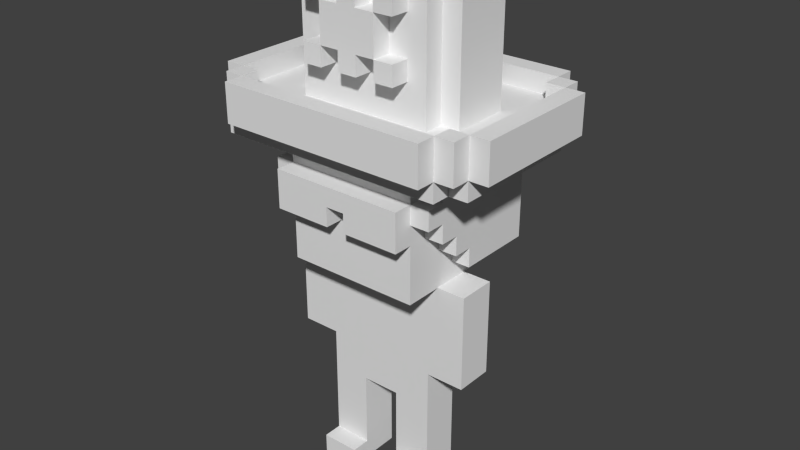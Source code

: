 # Source: Omino.blend  (saved by Blender 2.75.0; exported with 4.5.12 LTS)
import bpy
from mathutils import Matrix  # noqa: F401  (used for matrix-valued properties, if any)

bpy.ops.wm.read_factory_settings(use_empty=True)
scene = bpy.context.scene
scene.name = 'Scene'

# ---- collections
col_collection_1 = bpy.data.collections.new('Collection 1'); scene.collection.children.link(col_collection_1)

# ---- materials (node trees are filled in below, after node groups)
mat_palette = bpy.data.materials.new('palette')
mat_palette.alpha_threshold = 0.0
mat_palette.use_transparent_shadow = False
mat_palette.roughness = 0.5

# ---- material node trees

# ---- world
world_world = bpy.data.worlds.new('World'); scene.world = world_world
world_world.color = (0.05088, 0.05088, 0.05088)
world_world.use_sun_shadow = False
world_world.sun_shadow_jitter_overblur = 0.0
world_world.cycles.sampling_method = 'MANUAL'
world_world.cycles.sample_map_resolution = 256

# ---- meshes
me_police = bpy.data.meshes.new('police')
me_police.from_pydata([(-7.5, 21.0, 3.0), (-7.5, 19.0, -4.0), (-7.5, 19.0, 3.0), (-7.5, 21.0, -4.0), (-5.0, 10.0, 1.0), (-5.0, 7.0, -1.0), (-5.0, 7.0, 1.0), (-5.0, 10.0, -1.0), (-5.0, 12.0, 1.0), (-5.0, 12.0, -1.0), (-6.5, 19.0, 3.0), (-6.5, 18.0, -4.0), (-6.5, 18.0, 4.0), (-6.5, 19.0, -4.0), (-6.5, 21.0, 4.0), (-6.5, 21.0, 3.0), (-6.5, 21.0, -4.0), (-6.5, 19.0, -5.0), (-6.5, 21.0, -5.0), (-5.5, 19.0, -4.0), (-5.5, 18.0, -5.0), (-5.5, 18.0, -4.0), (-5.5, 19.0, -5.0), (-5.5, 21.0, 5.0), (-5.5, 19.0, 4.0), (-5.5, 19.0, 5.0), (-5.5, 21.0, 4.0), (-5.5, 21.0, -5.0), (-5.5, 19.0, -6.0), (-5.5, 21.0, -6.0), (-4.5, 14.0, 1.907e-06), (-4.5, 13.0, -4.0), (-4.5, 13.0, 1.907e-06), (-4.5, 15.0, 1.0), (-4.5, 14.0, 1.0), (-4.5, 16.0, 2.0), (-4.5, 15.0, 2.0), (-4.5, 17.0, 3.0), (-4.5, 16.0, 3.0), (-4.5, 17.0, 2.0), (-4.5, 18.0, 2.0), (-4.5, 18.0, -4.0), (-4.5, 27.0, 1.0), (-4.5, 20.0, -2.0), (-4.5, 20.0, 1.0), (-4.5, 27.0, -2.0), (-3.0, 1.0, 2.0), (-3.0, -1.462e-06, -1.0), (-3.0, -1.462e-06, 2.0), (-3.0, 1.0, 1.0), (-3.0, 1.0, -1.0), (-3.0, 5.0, 1.0), (-3.0, 5.0, -1.0), (-3.5, 13.0, 1.907e-06), (-3.5, 12.0, -3.0), (-3.5, 12.0, 3.0), (-3.5, 13.0, -3.0), (-3.5, 14.0, 1.0), (-3.5, 14.0, 1.907e-06), (-3.5, 15.0, 3.0), (-3.5, 15.0, 2.0), (-3.5, 15.0, 1.0), (-3.5, 16.0, 3.0), (-3.5, 15.0, 4.0), (-3.5, 16.0, 2.0), (-3.5, 17.0, 4.0), (-3.5, 17.0, 3.0), (-3.5, 18.0, 3.0), (-3.5, 17.0, 2.0), (-3.5, 18.0, 2.0), (-3.5, 27.0, 2.0), (-3.5, 20.0, 1.0), (-3.5, 20.0, 2.0), (-3.5, 27.0, 1.0), (-3.5, 27.0, -2.0), (-3.5, 20.0, -3.0), (-3.5, 20.0, -2.0), (-3.5, 27.0, -3.0), (-3.0, 12.0, 1.0), (-3.0, 5.0, -1.0), (-3.0, 5.0, 1.0), (-3.0, 12.0, -1.0), (-2.5, 23.0, 3.0), (-2.5, 22.0, 2.0), (-2.5, 22.0, 3.0), (-2.5, 23.0, 2.0), (-2.5, 26.0, 3.0), (-2.5, 25.0, 2.0), (-2.5, 25.0, 3.0), (-2.5, 26.0, 2.0), (-1.5, 25.0, 3.0), (-1.5, 23.0, 2.0), (-1.5, 23.0, 3.0), (-1.5, 25.0, 2.0), (-0.5, 23.0, 3.0), (-0.5, 22.0, 2.0), (-0.5, 22.0, 3.0), (-0.5, 23.0, 2.0), (-0.5, 26.0, 3.0), (-0.5, 25.0, 2.0), (-0.5, 25.0, 3.0), (-0.5, 26.0, 2.0), (0.5, 16.0, 4.0), (0.5, 15.0, 3.0), (0.5, 15.0, 4.0), (0.5, 16.0, 3.0), (1.0, 1.0, 2.0), (1.0, -1.939e-06, -1.0), (1.0, -1.939e-06, 2.0), (1.0, 1.0, 1.0), (1.0, 1.0, -1.0), (1.0, 5.0, 1.0), (1.0, 5.0, -1.0), (1.5, 23.0, 3.0), (1.5, 22.0, 2.0), (1.5, 22.0, 3.0), (1.5, 23.0, 2.0), (1.5, 26.0, 3.0), (1.5, 25.0, 2.0), (1.5, 25.0, 3.0), (1.5, 26.0, 2.0), (3.0, 10.0, 1.0), (3.0, 7.0, -1.0), (3.0, 7.0, 1.0), (3.0, 10.0, -1.0), (3.0, 12.0, 1.0), (3.0, 12.0, -1.0), (5.5, 21.0, 4.0), (5.5, 20.0, 3.0), (5.5, 20.0, 4.0), (5.5, 21.0, 3.0), (5.5, 21.0, -4.0), (5.5, 20.0, -5.0), (5.5, 20.0, -4.0), (5.5, 21.0, -5.0), (6.5, 21.0, 3.0), (6.5, 20.0, -4.0), (6.5, 20.0, 3.0), (6.5, 21.0, -4.0), (-6.5, 20.0, 3.0), (-6.5, 20.0, -4.0), (-6.5, 21.0, 3.0), (-6.5, 21.0, -4.0), (-5.5, 20.0, 4.0), (-5.5, 20.0, 3.0), (-5.5, 21.0, 4.0), (-5.5, 21.0, 3.0), (-5.5, 20.0, -4.0), (-5.5, 20.0, -5.0), (-5.5, 21.0, -4.0), (-5.5, 21.0, -5.0), (-3.0, 7.0, 1.0), (-3.0, 7.0, -1.0), (-3.0, 10.0, 1.0), (-3.0, 10.0, -1.0), (-3.0, 12.0, 1.0), (-3.0, 12.0, -1.0), (-1.0, -1.462e-06, 2.0), (-1.0, -1.462e-06, -1.0), (-1.0, 1.0, 2.0), (-1.0, 1.0, 1.0), (-1.0, 1.0, -1.0), (-1.0, 5.0, 1.0), (-1.0, 5.0, -1.0), (-1.5, 22.0, 3.0), (-1.5, 22.0, 2.0), (-1.5, 23.0, 3.0), (-1.5, 23.0, 2.0), (-1.5, 25.0, 3.0), (-1.5, 25.0, 2.0), (-1.5, 26.0, 3.0), (-1.5, 26.0, 2.0), (-0.5, 15.0, 4.0), (-0.5, 15.0, 3.0), (-0.5, 16.0, 4.0), (-0.5, 16.0, 3.0), (0.5, 22.0, 3.0), (0.5, 22.0, 2.0), (0.5, 23.0, 3.0), (0.5, 23.0, 2.0), (0.5, 25.0, 3.0), (0.5, 25.0, 2.0), (0.5, 26.0, 3.0), (0.5, 26.0, 2.0), (1.5, 23.0, 3.0), (1.5, 23.0, 2.0), (1.5, 25.0, 3.0), (1.5, 25.0, 2.0), (2.5, 22.0, 3.0), (2.5, 22.0, 2.0), (2.5, 23.0, 3.0), (2.5, 23.0, 2.0), (2.5, 25.0, 3.0), (2.5, 25.0, 2.0), (2.5, 26.0, 3.0), (2.5, 26.0, 2.0), (3.0, -1.939e-06, 2.0), (3.0, -1.939e-06, -1.0), (3.0, 1.0, 2.0), (3.0, 1.0, 1.0), (3.0, 1.0, -1.0), (3.0, 5.0, 1.0), (3.0, 5.0, -1.0), (3.0, 5.0, 1.0), (3.0, 5.0, -1.0), (3.0, 12.0, 1.0), (3.0, 12.0, -1.0), (3.5, 12.0, 3.0), (3.5, 12.0, -3.0), (3.5, 13.0, 1.907e-06), (3.5, 13.0, -3.0), (3.5, 14.0, 1.0), (3.5, 14.0, 1.907e-06), (3.5, 15.0, 3.0), (3.5, 15.0, 2.0), (3.5, 15.0, 1.0), (3.5, 15.0, 4.0), (3.5, 16.0, 3.0), (3.5, 16.0, 2.0), (3.5, 17.0, 4.0), (3.5, 17.0, 3.0), (3.5, 17.0, 2.0), (3.5, 18.0, 3.0), (3.5, 18.0, 2.0), (3.5, 20.0, 2.0), (3.5, 20.0, 1.0), (3.5, 27.0, 2.0), (3.5, 27.0, 1.0), (3.5, 20.0, -2.0), (3.5, 20.0, -3.0), (3.5, 27.0, -2.0), (3.5, 27.0, -3.0), (4.5, 13.0, 1.907e-06), (4.5, 13.0, -4.0), (4.5, 14.0, 1.907e-06), (4.5, 14.0, 1.0), (4.5, 15.0, 1.0), (4.5, 15.0, 2.0), (4.5, 16.0, 2.0), (4.5, 16.0, 3.0), (4.5, 17.0, 3.0), (4.5, 17.0, 2.0), (4.5, 18.0, 2.0), (4.5, 18.0, -4.0), (4.5, 20.0, 1.0), (4.5, 20.0, -2.0), (4.5, 27.0, 1.0), (4.5, 27.0, -2.0), (5.5, 18.0, 4.0), (5.5, 18.0, 3.0), (5.5, 19.0, 4.0), (5.5, 19.0, 3.0), (5.5, 18.0, -4.0), (5.5, 18.0, -5.0), (5.5, 19.0, -4.0), (5.5, 19.0, -5.0), (5.5, 19.0, 5.0), (5.5, 21.0, 5.0), (5.5, 21.0, 4.0), (5.5, 19.0, -6.0), (5.5, 21.0, -5.0), (5.5, 21.0, -6.0), (5.0, 7.0, 1.0), (5.0, 7.0, -1.0), (5.0, 10.0, 1.0), (5.0, 10.0, -1.0), (5.0, 12.0, 1.0), (5.0, 12.0, -1.0), (6.5, 18.0, 3.0), (6.5, 18.0, -4.0), (6.5, 19.0, 3.0), (6.5, 19.0, -4.0), (6.5, 19.0, 4.0), (6.5, 21.0, 4.0), (6.5, 21.0, 3.0), (6.5, 19.0, -5.0), (6.5, 21.0, -4.0), (6.5, 21.0, -5.0), (7.5, 19.0, 3.0), (7.5, 19.0, -4.0), (7.5, 21.0, 3.0), (7.5, 21.0, -4.0), (5.5, 19.0, 5.0), (-5.5, 21.0, 5.0), (-5.5, 19.0, 5.0), (5.5, 21.0, 5.0), (-5.5, 19.0, 4.0), (-6.5, 21.0, 4.0), (-6.5, 18.0, 4.0), (-5.5, 21.0, 4.0), (-0.5, 15.0, 4.0), (-3.5, 17.0, 4.0), (-3.5, 15.0, 4.0), (-0.5, 16.0, 4.0), (0.5, 16.0, 4.0), (3.5, 15.0, 4.0), (0.5, 15.0, 4.0), (3.5, 17.0, 4.0), (5.5, 18.0, 4.0), (5.5, 19.0, 4.0), (6.5, 19.0, 4.0), (5.5, 21.0, 4.0), (6.5, 21.0, 4.0), (-6.5, 19.0, 3.0), (-7.5, 21.0, 3.0), (-7.5, 19.0, 3.0), (-6.5, 21.0, 3.0), (-3.5, 16.0, 3.0), (-4.5, 17.0, 3.0), (-4.5, 16.0, 3.0), (-3.5, 17.0, 3.0), (-1.5, 13.0, 3.0), (-3.5, 15.0, 3.0), (-3.5, 12.0, 3.0), (-1.5, 14.0, 3.0), (-1.5, 22.0, 3.0), (-2.5, 23.0, 3.0), (-2.5, 22.0, 3.0), (-1.5, 23.0, 3.0), (-1.5, 25.0, 3.0), (-2.5, 26.0, 3.0), (-2.5, 25.0, 3.0), (-1.5, 26.0, 3.0), (-0.5, 15.0, 3.0), (-0.5, 23.0, 3.0), (-0.5, 25.0, 3.0), (0.5, 15.0, 3.0), (-0.5, 16.0, 3.0), (0.5, 16.0, 3.0), (0.5, 22.0, 3.0), (-0.5, 26.0, 3.0), (-0.5, 22.0, 3.0), (0.5, 23.0, 3.0), (0.5, 25.0, 3.0), (0.5, 26.0, 3.0), (1.5, 13.0, 3.0), (1.5, 14.0, 3.0), (1.5, 23.0, 3.0), (1.5, 25.0, 3.0), (2.5, 22.0, 3.0), (1.5, 22.0, 3.0), (2.5, 23.0, 3.0), (2.5, 25.0, 3.0), (1.5, 26.0, 3.0), (2.5, 26.0, 3.0), (3.5, 12.0, 3.0), (3.5, 15.0, 3.0), (3.5, 17.0, 3.0), (-3.5, 18.0, 3.0), (3.5, 18.0, 3.0), (4.5, 16.0, 3.0), (3.5, 16.0, 3.0), (4.5, 17.0, 3.0), (6.5, 18.0, 3.0), (5.5, 19.0, 3.0), (5.5, 18.0, 3.0), (6.5, 19.0, 3.0), (7.5, 19.0, 3.0), (6.5, 21.0, 3.0), (7.5, 21.0, 3.0), (-3.5, 15.0, 2.0), (-4.5, 16.0, 2.0), (-4.5, 15.0, 2.0), (-3.5, 16.0, 2.0), (-3.5, 17.0, 2.0), (-4.5, 18.0, 2.0), (-4.5, 17.0, 2.0), (-3.5, 18.0, 2.0), (-2.5, 22.0, 2.0), (-3.5, 27.0, 2.0), (-3.5, 20.0, 2.0), (-2.5, 23.0, 2.0), (-2.5, 25.0, 2.0), (-2.5, 26.0, 2.0), (-1.0, -1.462e-06, 2.0), (-3.0, 1.0, 2.0), (-3.0, -1.462e-06, 2.0), (-1.0, 1.0, 2.0), (-1.5, 22.0, 2.0), (-1.5, 23.0, 2.0), (-1.5, 25.0, 2.0), (-1.5, 26.0, 2.0), (-0.5, 22.0, 2.0), (-0.5, 23.0, 2.0), (-0.5, 25.0, 2.0), (-0.5, 26.0, 2.0), (0.5, 22.0, 2.0), (0.5, 26.0, 2.0), (1.5, 22.0, 2.0), (0.5, 23.0, 2.0), (1.5, 23.0, 2.0), (1.5, 25.0, 2.0), (0.5, 25.0, 2.0), (1.5, 26.0, 2.0), (2.5, 22.0, 2.0), (2.5, 23.0, 2.0), (2.5, 25.0, 2.0), (2.5, 26.0, 2.0), (3.0, -1.939e-06, 2.0), (1.0, 1.0, 2.0), (1.0, -1.939e-06, 2.0), (3.0, 1.0, 2.0), (3.5, 20.0, 2.0), (3.5, 27.0, 2.0), (4.5, 15.0, 2.0), (3.5, 16.0, 2.0), (3.5, 15.0, 2.0), (4.5, 16.0, 2.0), (4.5, 17.0, 2.0), (3.5, 18.0, 2.0), (3.5, 17.0, 2.0), (4.5, 18.0, 2.0), (-3.0, 7.0, 1.0), (-5.0, 10.0, 1.0), (-5.0, 7.0, 1.0), (-3.0, 10.0, 1.0), (-5.0, 12.0, 1.0), (-3.0, 12.0, 1.0), (-3.5, 14.0, 1.0), (-4.5, 15.0, 1.0), (-4.5, 14.0, 1.0), (-3.5, 15.0, 1.0), (-3.5, 20.0, 1.0), (-4.5, 27.0, 1.0), (-4.5, 20.0, 1.0), (-3.5, 27.0, 1.0), (-1.0, 1.0, 1.0), (-3.0, 5.0, 1.0), (-3.0, 1.0, 1.0), (-1.0, 5.0, 1.0), (-2.0, 9.0, 1.0), (-3.0, 12.0, 1.0), (-3.0, 5.0, 1.0), (-2.0, 11.0, 1.0), (2.861e-06, 9.0, 1.0), (2.861e-06, 11.0, 1.0), (3.0, 1.0, 1.0), (1.0, 5.0, 1.0), (1.0, 1.0, 1.0), (3.0, 5.0, 1.0), (3.0, 5.0, 1.0), (3.0, 12.0, 1.0), (4.5, 14.0, 1.0), (3.5, 15.0, 1.0), (3.5, 14.0, 1.0), (4.5, 15.0, 1.0), (4.5, 20.0, 1.0), (3.5, 27.0, 1.0), (3.5, 20.0, 1.0), (4.5, 27.0, 1.0), (5.0, 7.0, 1.0), (3.0, 10.0, 1.0), (3.0, 7.0, 1.0), (5.0, 10.0, 1.0), (3.0, 12.0, 1.0), (5.0, 12.0, 1.0), (-3.5, 13.0, 1.907e-06), (-4.5, 14.0, 1.907e-06), (-4.5, 13.0, 1.907e-06), (-3.5, 14.0, 1.907e-06), (4.5, 13.0, 1.907e-06), (3.5, 14.0, 1.907e-06), (3.5, 13.0, 1.907e-06), (4.5, 14.0, 1.907e-06), (-5.5, 20.0, -4.0), (-6.5, 21.0, -4.0), (-6.5, 20.0, -4.0), (-5.5, 21.0, -4.0), (6.5, 20.0, -4.0), (5.5, 21.0, -4.0), (5.5, 20.0, -4.0), (6.5, 21.0, -4.0), (5.5, 20.0, -5.0), (-5.5, 21.0, -5.0), (-5.5, 20.0, -5.0), (5.5, 21.0, -5.0), (-5.5, 20.0, 4.0), (-5.5, 21.0, 4.0), (5.5, 20.0, 4.0), (5.5, 21.0, 4.0), (-6.5, 20.0, 3.0), (-6.5, 21.0, 3.0), (-5.5, 20.0, 3.0), (-5.5, 21.0, 3.0), (5.5, 20.0, 3.0), (5.5, 21.0, 3.0), (6.5, 20.0, 3.0), (6.5, 21.0, 3.0), (-5.0, 7.0, -1.0), (-5.0, 10.0, -1.0), (-3.0, 7.0, -1.0), (-5.0, 12.0, -1.0), (-3.0, 10.0, -1.0), (-3.0, 12.0, -1.0), (-3.0, -1.462e-06, -1.0), (-3.0, 1.0, -1.0), (-1.0, -1.462e-06, -1.0), (-3.0, 5.0, -1.0), (-1.0, 1.0, -1.0), (-1.0, 5.0, -1.0), (1.0, -1.939e-06, -1.0), (1.0, 1.0, -1.0), (3.0, -1.939e-06, -1.0), (1.0, 5.0, -1.0), (3.0, 1.0, -1.0), (3.0, 5.0, -1.0), (-3.0, 5.0, -1.0), (-3.0, 12.0, -1.0), (3.0, 5.0, -1.0), (3.0, 12.0, -1.0), (3.0, 7.0, -1.0), (3.0, 10.0, -1.0), (5.0, 7.0, -1.0), (3.0, 12.0, -1.0), (5.0, 10.0, -1.0), (5.0, 12.0, -1.0), (-4.5, 20.0, -2.0), (-4.5, 27.0, -2.0), (-3.5, 20.0, -2.0), (-3.5, 27.0, -2.0), (3.5, 20.0, -2.0), (3.5, 27.0, -2.0), (4.5, 20.0, -2.0), (4.5, 27.0, -2.0), (-3.5, 12.0, -3.0), (-3.5, 13.0, -3.0), (3.5, 12.0, -3.0), (3.5, 13.0, -3.0), (-3.5, 20.0, -3.0), (-3.5, 27.0, -3.0), (3.5, 20.0, -3.0), (3.5, 27.0, -3.0), (-7.5, 19.0, -4.0), (-7.5, 21.0, -4.0), (-6.5, 19.0, -4.0), (-6.5, 21.0, -4.0), (-6.5, 18.0, -4.0), (-5.5, 18.0, -4.0), (-5.5, 19.0, -4.0), (-4.5, 13.0, -4.0), (-4.5, 18.0, -4.0), (4.5, 13.0, -4.0), (4.5, 18.0, -4.0), (5.5, 18.0, -4.0), (5.5, 19.0, -4.0), (6.5, 18.0, -4.0), (6.5, 19.0, -4.0), (6.5, 21.0, -4.0), (7.5, 19.0, -4.0), (7.5, 21.0, -4.0), (-6.5, 19.0, -5.0), (-6.5, 21.0, -5.0), (-5.5, 19.0, -5.0), (-5.5, 21.0, -5.0), (-5.5, 18.0, -5.0), (5.5, 18.0, -5.0), (5.5, 19.0, -5.0), (5.5, 21.0, -5.0), (6.5, 19.0, -5.0), (6.5, 21.0, -5.0), (-5.5, 19.0, -6.0), (-5.5, 21.0, -6.0), (5.5, 19.0, -6.0), (5.5, 21.0, -6.0), (-3.0, -1.462e-06, -1.0), (-1.0, -1.462e-06, 2.0), (-3.0, -1.462e-06, 2.0), (-1.0, -1.462e-06, -1.0), (1.0, -1.939e-06, -1.0), (3.0, -1.939e-06, 2.0), (1.0, -1.939e-06, 2.0), (3.0, -1.939e-06, -1.0), (-3.0, 5.0, -1.0), (3.0, 5.0, 1.0), (-3.0, 5.0, 1.0), (3.0, 5.0, -1.0), (-5.0, 7.0, -1.0), (-3.0, 7.0, 1.0), (-5.0, 7.0, 1.0), (-3.0, 7.0, -1.0), (3.0, 7.0, -1.0), (5.0, 7.0, 1.0), (3.0, 7.0, 1.0), (5.0, 7.0, -1.0), (-3.5, 12.0, -3.0), (3.5, 12.0, 3.0), (-3.5, 12.0, 3.0), (3.5, 12.0, -3.0), (-3.5, 13.0, -3.0), (-3.5, 13.0, 1.907e-06), (-4.5, 13.0, 1.907e-06), (3.5, 13.0, -3.0), (4.5, 13.0, 1.907e-06), (3.5, 13.0, 1.907e-06), (-4.5, 13.0, -4.0), (4.5, 13.0, -4.0), (-4.5, 14.0, 1.907e-06), (-3.5, 14.0, 1.0), (-4.5, 14.0, 1.0), (-3.5, 14.0, 1.907e-06), (3.5, 14.0, 1.907e-06), (4.5, 14.0, 1.0), (3.5, 14.0, 1.0), (4.5, 14.0, 1.907e-06), (-3.5, 15.0, 3.0), (-0.5, 15.0, 4.0), (-3.5, 15.0, 4.0), (-0.5, 15.0, 3.0), (0.5, 15.0, 3.0), (3.5, 15.0, 4.0), (0.5, 15.0, 4.0), (3.5, 15.0, 3.0), (-4.5, 15.0, 1.0), (-3.5, 15.0, 2.0), (-4.5, 15.0, 2.0), (-3.5, 15.0, 1.0), (3.5, 15.0, 1.0), (4.5, 15.0, 2.0), (3.5, 15.0, 2.0), (4.5, 15.0, 1.0), (-0.5, 16.0, 3.0), (0.5, 16.0, 4.0), (-0.5, 16.0, 4.0), (0.5, 16.0, 3.0), (-4.5, 16.0, 2.0), (-3.5, 16.0, 3.0), (-4.5, 16.0, 3.0), (-3.5, 16.0, 2.0), (3.5, 16.0, 2.0), (4.5, 16.0, 3.0), (3.5, 16.0, 3.0), (4.5, 16.0, 2.0), (-5.5, 18.0, 3.0), (5.5, 18.0, 4.0), (-6.5, 18.0, 4.0), (-3.5, 18.0, 3.0), (3.5, 18.0, 3.0), (5.5, 18.0, 3.0), (-4.5, 18.0, 2.0), (-3.5, 18.0, 2.0), (3.5, 18.0, 2.0), (4.5, 18.0, 2.0), (-6.5, 18.0, -4.0), (-5.5, 18.0, -4.0), (-4.5, 18.0, -4.0), (4.5, 18.0, -4.0), (5.5, 18.0, -4.0), (6.5, 18.0, 3.0), (6.5, 18.0, -4.0), (-5.5, 18.0, -5.0), (5.5, 18.0, -5.0), (-5.5, 19.0, 4.0), (5.5, 19.0, 5.0), (-5.5, 19.0, 5.0), (5.5, 19.0, 4.0), (5.5, 19.0, 3.0), (6.5, 19.0, 4.0), (6.5, 19.0, 3.0), (-7.5, 19.0, -4.0), (-6.5, 19.0, 3.0), (-7.5, 19.0, 3.0), (-6.5, 19.0, -4.0), (6.5, 19.0, -4.0), (7.5, 19.0, 3.0), (7.5, 19.0, -4.0), (-6.5, 19.0, -5.0), (-5.5, 19.0, -4.0), (-5.5, 19.0, -5.0), (5.5, 19.0, -5.0), (5.5, 19.0, -4.0), (6.5, 19.0, -5.0), (-5.5, 19.0, -6.0), (5.5, 19.0, -6.0), (-2.5, 22.0, 2.0), (-1.5, 22.0, 3.0), (-2.5, 22.0, 3.0), (-1.5, 22.0, 2.0), (-0.5, 22.0, 2.0), (0.5, 22.0, 3.0), (-0.5, 22.0, 3.0), (0.5, 22.0, 2.0), (1.5, 22.0, 2.0), (2.5, 22.0, 3.0), (1.5, 22.0, 3.0), (2.5, 22.0, 2.0), (-1.5, 23.0, 2.0), (-0.5, 23.0, 3.0), (-1.5, 23.0, 3.0), (-0.5, 23.0, 2.0), (0.5, 23.0, 2.0), (1.5, 23.0, 3.0), (0.5, 23.0, 3.0), (1.5, 23.0, 2.0), (-2.5, 25.0, 2.0), (-1.5, 25.0, 3.0), (-2.5, 25.0, 3.0), (-1.5, 25.0, 2.0), (1.5, 25.0, 2.0), (2.5, 25.0, 3.0), (1.5, 25.0, 3.0), (2.5, 25.0, 2.0), (-3.0, 1.0, 2.0), (-1.0, 1.0, 2.0), (-3.0, 1.0, 1.0), (-1.0, 1.0, 1.0), (1.0, 1.0, 2.0), (3.0, 1.0, 2.0), (1.0, 1.0, 1.0), (3.0, 1.0, 1.0), (-3.0, 5.0, 1.0), (-1.0, 5.0, 1.0), (-3.0, 5.0, -1.0), (-1.0, 5.0, -1.0), (1.0, 5.0, 1.0), (3.0, 5.0, 1.0), (1.0, 5.0, -1.0), (3.0, 5.0, -1.0), (-5.0, 12.0, 1.0), (-3.0, 12.0, 1.0), (-5.0, 12.0, -1.0), (-3.0, 12.0, -1.0), (-3.0, 12.0, 1.0), (3.0, 12.0, 1.0), (-3.0, 12.0, -1.0), (3.0, 12.0, -1.0), (3.0, 12.0, 1.0), (5.0, 12.0, 1.0), (3.0, 12.0, -1.0), (5.0, 12.0, -1.0), (-3.5, 17.0, 4.0), (3.5, 17.0, 4.0), (-3.5, 17.0, 3.0), (3.5, 17.0, 3.0), (-4.5, 17.0, 3.0), (-4.5, 17.0, 2.0), (-3.5, 17.0, 2.0), (4.5, 17.0, 3.0), (3.5, 17.0, 2.0), (4.5, 17.0, 2.0), (-5.5, 20.0, 4.0), (5.5, 20.0, 4.0), (-5.5, 20.0, 3.0), (5.5, 20.0, 3.0), (-6.5, 20.0, 3.0), (-3.5, 20.0, 2.0), (6.5, 20.0, 3.0), (3.5, 20.0, 2.0), (-4.5, 20.0, 1.0), (-3.5, 20.0, 1.0), (3.5, 20.0, 1.0), (4.5, 20.0, 1.0), (-4.5, 20.0, -2.0), (4.5, 20.0, -2.0), (-3.5, 20.0, -2.0), (-3.5, 20.0, -3.0), (3.5, 20.0, -2.0), (3.5, 20.0, -3.0), (-6.5, 20.0, -4.0), (-5.5, 20.0, -4.0), (5.5, 20.0, -4.0), (6.5, 20.0, -4.0), (-5.5, 20.0, -5.0), (5.5, 20.0, -5.0), (-5.5, 21.0, 5.0), (5.5, 21.0, 5.0), (-5.5, 21.0, 4.0), (5.5, 21.0, 4.0), (-6.5, 21.0, 4.0), (-6.5, 21.0, 3.0), (-5.5, 21.0, 3.0), (6.5, 21.0, 4.0), (5.5, 21.0, 3.0), (6.5, 21.0, 3.0), (-7.5, 21.0, 3.0), (-7.5, 21.0, -4.0), (-6.5, 21.0, -4.0), (7.5, 21.0, 3.0), (6.5, 21.0, -4.0), (7.5, 21.0, -4.0), (-5.5, 21.0, -4.0), (-6.5, 21.0, -5.0), (-5.5, 21.0, -5.0), (5.5, 21.0, -4.0), (5.5, 21.0, -5.0), (6.5, 21.0, -5.0), (-5.5, 21.0, -6.0), (5.5, 21.0, -6.0), (-2.5, 23.0, 3.0), (-1.5, 23.0, 3.0), (-2.5, 23.0, 2.0), (-1.5, 23.0, 2.0), (1.5, 23.0, 3.0), (2.5, 23.0, 3.0), (1.5, 23.0, 2.0), (2.5, 23.0, 2.0), (-1.5, 25.0, 3.0), (-0.5, 25.0, 3.0), (-1.5, 25.0, 2.0), (-0.5, 25.0, 2.0), (0.5, 25.0, 3.0), (1.5, 25.0, 3.0), (0.5, 25.0, 2.0), (1.5, 25.0, 2.0), (-2.5, 26.0, 3.0), (-1.5, 26.0, 3.0), (-2.5, 26.0, 2.0), (-1.5, 26.0, 2.0), (-0.5, 26.0, 3.0), (0.5, 26.0, 3.0), (-0.5, 26.0, 2.0), (0.5, 26.0, 2.0), (1.5, 26.0, 3.0), (2.5, 26.0, 3.0), (1.5, 26.0, 2.0), (2.5, 26.0, 2.0), (-3.5, 27.0, 2.0), (3.5, 27.0, 2.0), (-3.5, 27.0, 1.0), (3.5, 27.0, 1.0), (-4.5, 27.0, 1.0), (-4.5, 27.0, -2.0), (4.5, 27.0, 1.0), (-3.5, 27.0, -2.0), (3.5, 27.0, -2.0), (4.5, 27.0, -2.0), (-3.5, 27.0, -3.0), (3.5, 27.0, -3.0)], [], [(0, 1, 2), (3, 1, 0), (4, 5, 6), (7, 5, 4), (8, 7, 4), (9, 7, 8), (10, 11, 12), (13, 11, 10), (14, 10, 12), (15, 10, 14), (16, 17, 13), (18, 17, 16), (19, 20, 21), (22, 20, 19), (23, 24, 25), (26, 24, 23), (27, 28, 22), (29, 28, 27), (30, 31, 32), (33, 30, 34), (35, 33, 36), (37, 35, 38), (39, 33, 35), (39, 35, 37), (40, 33, 39), (41, 31, 30), (41, 33, 40), (41, 30, 33), (42, 43, 44), (45, 43, 42), (46, 47, 48), (49, 47, 46), (50, 47, 49), (51, 50, 49), (52, 50, 51), (53, 54, 55), (56, 54, 53), (57, 53, 55), (58, 53, 57), (59, 57, 55), (60, 57, 59), (61, 57, 60), (62, 59, 63), (62, 60, 59), (64, 60, 62), (65, 62, 63), (66, 62, 65), (67, 68, 66), (69, 68, 67), (70, 71, 72), (73, 71, 70), (74, 75, 76), (77, 75, 74), (78, 79, 80), (81, 79, 78), (82, 83, 84), (85, 83, 82), (86, 87, 88), (89, 87, 86), (90, 91, 92), (93, 91, 90), (94, 95, 96), (97, 95, 94), (98, 99, 100), (101, 99, 98), (102, 103, 104), (105, 103, 102), (106, 107, 108), (109, 107, 106), (110, 107, 109), (111, 110, 109), (112, 110, 111), (113, 114, 115), (116, 114, 113), (117, 118, 119), (120, 118, 117), (121, 122, 123), (124, 122, 121), (125, 124, 121), (126, 124, 125), (127, 128, 129), (130, 128, 127), (131, 132, 133), (134, 132, 131), (135, 136, 137), (138, 136, 135), (139, 140, 141), (141, 140, 142), (143, 144, 145), (145, 144, 146), (147, 148, 149), (149, 148, 150), (151, 152, 153), (153, 152, 154), (153, 154, 155), (155, 154, 156), (157, 158, 159), (159, 158, 160), (160, 158, 161), (160, 161, 162), (162, 161, 163), (164, 165, 166), (166, 165, 167), (168, 169, 170), (170, 169, 171), (172, 173, 174), (174, 173, 175), (176, 177, 178), (178, 177, 179), (180, 181, 182), (182, 181, 183), (184, 185, 186), (186, 185, 187), (188, 189, 190), (190, 189, 191), (192, 193, 194), (194, 193, 195), (196, 197, 198), (198, 197, 199), (199, 197, 200), (199, 200, 201), (201, 200, 202), (203, 204, 205), (205, 204, 206), (207, 208, 209), (209, 208, 210), (207, 209, 211), (211, 209, 212), (207, 211, 213), (213, 211, 214), (214, 211, 215), (216, 213, 217), (213, 214, 217), (217, 214, 218), (216, 217, 219), (219, 217, 220), (220, 221, 222), (222, 221, 223), (224, 225, 226), (226, 225, 227), (228, 229, 230), (230, 229, 231), (232, 233, 234), (235, 234, 236), (237, 236, 238), (239, 238, 240), (238, 236, 241), (240, 238, 241), (241, 236, 242), (234, 233, 243), (242, 236, 243), (236, 234, 243), (244, 245, 246), (246, 245, 247), (248, 249, 250), (250, 249, 251), (252, 253, 254), (254, 253, 255), (256, 250, 257), (257, 250, 258), (255, 259, 260), (260, 259, 261), (262, 263, 264), (264, 263, 265), (264, 265, 266), (266, 265, 267), (268, 269, 270), (270, 269, 271), (272, 270, 273), (273, 270, 274), (271, 275, 276), (276, 275, 277), (278, 279, 280), (280, 279, 281), (282, 283, 284), (285, 283, 282), (286, 287, 288), (289, 287, 286), (290, 291, 292), (293, 291, 290), (294, 291, 293), (295, 294, 296), (297, 291, 294), (297, 294, 295), (298, 286, 288), (299, 286, 298), (300, 301, 299), (302, 301, 300), (303, 304, 305), (306, 304, 303), (307, 308, 309), (310, 308, 307), (311, 312, 313), (314, 312, 311), (315, 316, 317), (318, 316, 315), (319, 320, 321), (322, 320, 319), (323, 312, 314), (324, 319, 318), (325, 319, 324), (326, 327, 323), (326, 323, 314), (328, 327, 326), (329, 330, 325), (329, 325, 324), (329, 324, 331), (332, 330, 329), (333, 330, 332), (334, 330, 333), (335, 311, 313), (335, 314, 311), (336, 326, 314), (336, 314, 335), (337, 333, 332), (338, 333, 337), (339, 337, 340), (341, 337, 339), (342, 343, 338), (344, 343, 342), (345, 335, 313), (345, 336, 335), (346, 326, 336), (346, 336, 345), (347, 348, 310), (349, 348, 347), (350, 347, 351), (352, 347, 350), (353, 354, 355), (356, 354, 353), (357, 358, 356), (359, 358, 357), (360, 361, 362), (363, 361, 360), (364, 365, 366), (367, 365, 364), (368, 369, 370), (371, 369, 368), (372, 369, 371), (373, 369, 372), (374, 375, 376), (377, 375, 374), (378, 368, 370), (379, 372, 371), (380, 372, 379), (381, 369, 373), (382, 378, 370), (382, 379, 378), (383, 379, 382), (384, 381, 380), (385, 369, 381), (385, 381, 384), (386, 382, 370), (387, 369, 385), (388, 389, 386), (388, 386, 370), (390, 389, 388), (391, 387, 392), (393, 369, 387), (393, 387, 391), (394, 388, 370), (395, 391, 390), (396, 391, 395), (397, 369, 393), (398, 399, 400), (401, 399, 398), (402, 397, 396), (402, 396, 395), (402, 394, 370), (402, 395, 394), (403, 369, 397), (403, 397, 402), (404, 405, 406), (407, 405, 404), (408, 409, 410), (411, 409, 408), (412, 413, 414), (415, 416, 413), (415, 413, 412), (417, 416, 415), (418, 419, 420), (421, 419, 418), (422, 423, 424), (425, 423, 422), (426, 427, 428), (429, 427, 426), (430, 431, 432), (433, 431, 430), (434, 430, 432), (434, 433, 430), (435, 431, 433), (435, 433, 434), (436, 437, 438), (439, 437, 436), (440, 434, 432), (440, 435, 434), (441, 431, 435), (441, 435, 440), (442, 443, 444), (445, 443, 442), (446, 447, 448), (449, 447, 446), (450, 451, 452), (453, 454, 451), (453, 451, 450), (455, 454, 453), (456, 457, 458), (459, 457, 456), (460, 461, 462), (463, 461, 460), (464, 465, 466), (467, 465, 464), (468, 469, 470), (471, 469, 468), (472, 473, 474), (475, 473, 472), (476, 477, 478), (478, 477, 479), (480, 481, 482), (482, 481, 483), (484, 485, 486), (486, 485, 487), (488, 489, 490), (489, 491, 492), (490, 489, 492), (492, 491, 493), (494, 495, 496), (495, 497, 498), (496, 495, 498), (498, 497, 499), (500, 501, 502), (501, 503, 504), (502, 501, 504), (504, 503, 505), (506, 507, 508), (508, 507, 509), (510, 511, 512), (511, 513, 514), (512, 511, 514), (514, 513, 515), (516, 517, 518), (518, 517, 519), (520, 521, 522), (522, 521, 523), (524, 525, 526), (526, 525, 527), (528, 529, 530), (530, 529, 531), (532, 533, 534), (534, 533, 535), (536, 534, 537), (537, 534, 538), (539, 540, 541), (541, 540, 542), (543, 544, 545), (545, 544, 546), (546, 547, 548), (548, 547, 549), (550, 551, 552), (552, 551, 553), (554, 552, 555), (555, 552, 556), (556, 557, 558), (558, 557, 559), (560, 561, 562), (562, 561, 563), (564, 565, 566), (567, 565, 564), (568, 569, 570), (571, 569, 568), (572, 573, 574), (575, 573, 572), (576, 577, 578), (579, 577, 576), (580, 581, 582), (583, 581, 580), (584, 585, 586), (587, 585, 584), (588, 589, 590), (591, 592, 593), (594, 588, 590), (594, 591, 588), (595, 592, 591), (595, 591, 594), (596, 597, 598), (599, 597, 596), (600, 601, 602), (603, 601, 600), (604, 605, 606), (607, 605, 604), (608, 609, 610), (611, 609, 608), (612, 613, 614), (615, 613, 612), (616, 617, 618), (619, 617, 616), (620, 621, 622), (623, 621, 620), (624, 625, 626), (627, 625, 624), (628, 629, 630), (631, 629, 628), (632, 633, 634), (635, 633, 632), (636, 633, 635), (637, 633, 636), (638, 635, 632), (639, 635, 638), (640, 637, 636), (641, 637, 640), (642, 632, 634), (643, 638, 632), (643, 632, 642), (644, 638, 643), (645, 637, 641), (646, 647, 637), (646, 637, 645), (648, 647, 646), (649, 644, 643), (649, 645, 644), (649, 646, 645), (650, 646, 649), (651, 652, 653), (654, 652, 651), (655, 656, 654), (657, 656, 655), (658, 659, 660), (661, 659, 658), (662, 663, 657), (664, 663, 662), (665, 666, 661), (667, 666, 665), (668, 662, 669), (670, 662, 668), (671, 668, 667), (672, 668, 671), (673, 674, 675), (676, 674, 673), (677, 678, 679), (680, 678, 677), (681, 682, 683), (684, 682, 681), (685, 686, 687), (688, 686, 685), (689, 690, 691), (692, 690, 689), (693, 694, 695), (696, 694, 693), (697, 698, 699), (700, 698, 697), (701, 702, 703), (703, 702, 704), (705, 706, 707), (707, 706, 708), (709, 710, 711), (711, 710, 712), (713, 714, 715), (715, 714, 716), (717, 718, 719), (719, 718, 720), (721, 722, 723), (723, 722, 724), (725, 726, 727), (727, 726, 728), (729, 730, 731), (731, 730, 732), (733, 731, 734), (734, 731, 735), (732, 736, 737), (737, 736, 738), (739, 740, 741), (741, 740, 742), (743, 741, 744), (742, 745, 744), (741, 742, 744), (744, 745, 746), (743, 744, 747), (747, 744, 748), (746, 745, 749), (749, 745, 750), (743, 747, 751), (750, 745, 752), (751, 753, 754), (755, 752, 756), (751, 754, 757), (754, 756, 757), (743, 751, 757), (757, 756, 758), (756, 752, 759), (758, 756, 759), (752, 745, 759), (759, 745, 760), (758, 759, 761), (761, 759, 762), (763, 764, 765), (765, 764, 766), (767, 765, 768), (768, 765, 769), (766, 770, 771), (771, 770, 772), (773, 768, 774), (774, 768, 775), (772, 776, 777), (777, 776, 778), (775, 779, 780), (780, 779, 781), (782, 777, 783), (783, 777, 784), (781, 783, 785), (785, 783, 786), (787, 788, 789), (789, 788, 790), (791, 792, 793), (793, 792, 794), (795, 796, 797), (797, 796, 798), (799, 800, 801), (801, 800, 802), (803, 804, 805), (805, 804, 806), (807, 808, 809), (809, 808, 810), (811, 812, 813), (813, 812, 814), (815, 816, 817), (817, 816, 818), (819, 817, 820), (818, 821, 820), (817, 818, 820), (820, 821, 822), (822, 821, 823), (823, 821, 824), (822, 823, 825), (825, 823, 826)])
me_police.polygons.foreach_set('use_smooth', [True] * 534)
_uv = me_police.uv_layers.new(name='UVMap')
_uv.uv.foreach_set('vector', [0.3965, 0.5, 0.3965, 0.5, 0.3965, 0.5, 0.3965, 0.5, 0.3965, 0.5, 0.3965, 0.5, 0.2285, 0.5, 0.2285, 0.5, 0.2285, 0.5, 0.2285, 0.5, 0.2285, 0.5, 0.2285, 0.5, 0.8379, 0.5, 0.8379, 0.5, 0.8379, 0.5, 0.8379, 0.5, 0.8379, 0.5, 0.8379, 0.5, 0.3965, 0.5, 0.3965, 0.5, 0.3965, 0.5, 0.3965, 0.5, 0.3965, 0.5, 0.3965, 0.5, 0.3965, 0.5, 0.3965, 0.5, 0.3965, 0.5, 0.3965, 0.5, 0.3965, 0.5, 0.3965, 0.5, 0.3965, 0.5, 0.3965, 0.5, 0.3965, 0.5, 0.3965, 0.5, 0.3965, 0.5, 0.3965, 0.5, 0.3965, 0.5, 0.3965, 0.5, 0.3965, 0.5, 0.3965, 0.5, 0.3965, 0.5, 0.3965, 0.5, 0.3965, 0.5, 0.3965, 0.5, 0.3965, 0.5, 0.3965, 0.5, 0.3965, 0.5, 0.3965, 0.5, 0.3965, 0.5, 0.3965, 0.5, 0.3965, 0.5, 0.3965, 0.5, 0.3965, 0.5, 0.3965, 0.5, 0.7012, 0.5, 0.7012, 0.5, 0.7012, 0.5, 0.7012, 0.5, 0.7012, 0.5, 0.7012, 0.5, 0.7012, 0.5, 0.7012, 0.5, 0.7012, 0.5, 0.877, 0.5, 0.877, 0.5, 0.877, 0.5, 0.7012, 0.5, 0.7012, 0.5, 0.7012, 0.5, 0.877, 0.5, 0.877, 0.5, 0.877, 0.5, 0.7012, 0.5, 0.7012, 0.5, 0.7012, 0.5, 0.7012, 0.5, 0.7012, 0.5, 0.7012, 0.5, 0.7012, 0.5, 0.7012, 0.5, 0.7012, 0.5, 0.7012, 0.5, 0.7012, 0.5, 0.7012, 0.5, 0.3965, 0.5, 0.3965, 0.5, 0.3965, 0.5, 0.3965, 0.5, 0.3965, 0.5, 0.3965, 0.5, 0.873, 0.5, 0.873, 0.5, 0.873, 0.5, 0.873, 0.5, 0.873, 0.5, 0.873, 0.5, 0.873, 0.5, 0.873, 0.5, 0.873, 0.5, 0.7793, 0.5, 0.7793, 0.5, 0.7793, 0.5, 0.7793, 0.5, 0.7793, 0.5, 0.7793, 0.5, 0.2285, 0.5, 0.2285, 0.5, 0.2285, 0.5, 0.2285, 0.5, 0.2285, 0.5, 0.2285, 0.5, 0.2285, 0.5, 0.2285, 0.5, 0.2285, 0.5, 0.2285, 0.5, 0.2285, 0.5, 0.2285, 0.5, 0.2285, 0.5, 0.2285, 0.5, 0.2285, 0.5, 0.2285, 0.5, 0.2285, 0.5, 0.2285, 0.5, 0.2285, 0.5, 0.2285, 0.5, 0.2285, 0.5, 0.877, 0.5, 0.877, 0.5, 0.877, 0.5, 0.2285, 0.5, 0.2285, 0.5, 0.2285, 0.5, 0.2285, 0.5, 0.2285, 0.5, 0.2285, 0.5, 0.877, 0.5, 0.877, 0.5, 0.877, 0.5, 0.877, 0.5, 0.877, 0.5, 0.877, 0.5, 0.2285, 0.5, 0.2285, 0.5, 0.2285, 0.5, 0.2285, 0.5, 0.2285, 0.5, 0.2285, 0.5, 0.3965, 0.5, 0.3965, 0.5, 0.3965, 0.5, 0.3965, 0.5, 0.3965, 0.5, 0.3965, 0.5, 0.3965, 0.5, 0.3965, 0.5, 0.3965, 0.5, 0.3965, 0.5, 0.3965, 0.5, 0.3965, 0.5, 0.8379, 0.5, 0.8379, 0.5, 0.8379, 0.5, 0.8379, 0.5, 0.8379, 0.5, 0.8379, 0.5, 0.9824, 0.5, 0.9824, 0.5, 0.9824, 0.5, 0.9824, 0.5, 0.9824, 0.5, 0.9824, 0.5, 0.9824, 0.5, 0.9824, 0.5, 0.9824, 0.5, 0.9824, 0.5, 0.9824, 0.5, 0.9824, 0.5, 0.9824, 0.5, 0.9824, 0.5, 0.9824, 0.5, 0.9824, 0.5, 0.9824, 0.5, 0.9824, 0.5, 0.9824, 0.5, 0.9824, 0.5, 0.9824, 0.5, 0.9824, 0.5, 0.9824, 0.5, 0.9824, 0.5, 0.9824, 0.5, 0.9824, 0.5, 0.9824, 0.5, 0.9824, 0.5, 0.9824, 0.5, 0.9824, 0.5, 0.877, 0.5, 0.877, 0.5, 0.877, 0.5, 0.877, 0.5, 0.877, 0.5, 0.877, 0.5, 0.873, 0.5, 0.873, 0.5, 0.873, 0.5, 0.873, 0.5, 0.873, 0.5, 0.873, 0.5, 0.873, 0.5, 0.873, 0.5, 0.873, 0.5, 0.7793, 0.5, 0.7793, 0.5, 0.7793, 0.5, 0.7793, 0.5, 0.7793, 0.5, 0.7793, 0.5, 0.9824, 0.5, 0.9824, 0.5, 0.9824, 0.5, 0.9824, 0.5, 0.9824, 0.5, 0.9824, 0.5, 0.9824, 0.5, 0.9824, 0.5, 0.9824, 0.5, 0.9824, 0.5, 0.9824, 0.5, 0.9824, 0.5, 0.2285, 0.5, 0.2285, 0.5, 0.2285, 0.5, 0.2285, 0.5, 0.2285, 0.5, 0.2285, 0.5, 0.8379, 0.5, 0.8379, 0.5, 0.8379, 0.5, 0.8379, 0.5, 0.8379, 0.5, 0.8379, 0.5, 0.3965, 0.5, 0.3965, 0.5, 0.3965, 0.5, 0.3965, 0.5, 0.3965, 0.5, 0.3965, 0.5, 0.3965, 0.5, 0.3965, 0.5, 0.3965, 0.5, 0.3965, 0.5, 0.3965, 0.5, 0.3965, 0.5, 0.3965, 0.5, 0.3965, 0.5, 0.3965, 0.5, 0.3965, 0.5, 0.3965, 0.5, 0.3965, 0.5, 0.3965, 0.5, 0.3965, 0.5, 0.3965, 0.5, 0.3965, 0.5, 0.3965, 0.5, 0.3965, 0.5, 0.3965, 0.5, 0.3965, 0.5, 0.3965, 0.5, 0.3965, 0.5, 0.3965, 0.5, 0.3965, 0.5, 0.3965, 0.5, 0.3965, 0.5, 0.3965, 0.5, 0.3965, 0.5, 0.3965, 0.5, 0.3965, 0.5, 0.2285, 0.5, 0.2285, 0.5, 0.2285, 0.5, 0.2285, 0.5, 0.2285, 0.5, 0.2285, 0.5, 0.8379, 0.5, 0.8379, 0.5, 0.8379, 0.5, 0.8379, 0.5, 0.8379, 0.5, 0.8379, 0.5, 0.873, 0.5, 0.873, 0.5, 0.873, 0.5, 0.873, 0.5, 0.873, 0.5, 0.873, 0.5, 0.873, 0.5, 0.873, 0.5, 0.873, 0.5, 0.7793, 0.5, 0.7793, 0.5, 0.7793, 0.5, 0.7793, 0.5, 0.7793, 0.5, 0.7793, 0.5, 0.9824, 0.5, 0.9824, 0.5, 0.9824, 0.5, 0.9824, 0.5, 0.9824, 0.5, 0.9824, 0.5, 0.9824, 0.5, 0.9824, 0.5, 0.9824, 0.5, 0.9824, 0.5, 0.9824, 0.5, 0.9824, 0.5, 0.877, 0.5, 0.877, 0.5, 0.877, 0.5, 0.877, 0.5, 0.877, 0.5, 0.877, 0.5, 0.9824, 0.5, 0.9824, 0.5, 0.9824, 0.5, 0.9824, 0.5, 0.9824, 0.5, 0.9824, 0.5, 0.9824, 0.5, 0.9824, 0.5, 0.9824, 0.5, 0.9824, 0.5, 0.9824, 0.5, 0.9824, 0.5, 0.9824, 0.5, 0.9824, 0.5, 0.9824, 0.5, 0.9824, 0.5, 0.9824, 0.5, 0.9824, 0.5, 0.9824, 0.5, 0.9824, 0.5, 0.9824, 0.5, 0.9824, 0.5, 0.9824, 0.5, 0.9824, 0.5, 0.9824, 0.5, 0.9824, 0.5, 0.9824, 0.5, 0.9824, 0.5, 0.9824, 0.5, 0.9824, 0.5, 0.873, 0.5, 0.873, 0.5, 0.873, 0.5, 0.873, 0.5, 0.873, 0.5, 0.873, 0.5, 0.873, 0.5, 0.873, 0.5, 0.873, 0.5, 0.7793, 0.5, 0.7793, 0.5, 0.7793, 0.5, 0.7793, 0.5, 0.7793, 0.5, 0.7793, 0.5, 0.8379, 0.5, 0.8379, 0.5, 0.8379, 0.5, 0.8379, 0.5, 0.8379, 0.5, 0.8379, 0.5, 0.2285, 0.5, 0.2285, 0.5, 0.2285, 0.5, 0.2285, 0.5, 0.2285, 0.5, 0.2285, 0.5, 0.2285, 0.5, 0.2285, 0.5, 0.2285, 0.5, 0.2285, 0.5, 0.2285, 0.5, 0.2285, 0.5, 0.2285, 0.5, 0.2285, 0.5, 0.2285, 0.5, 0.2285, 0.5, 0.2285, 0.5, 0.2285, 0.5, 0.2285, 0.5, 0.2285, 0.5, 0.2285, 0.5, 0.877, 0.5, 0.877, 0.5, 0.877, 0.5, 0.2285, 0.5, 0.2285, 0.5, 0.2285, 0.5, 0.2285, 0.5, 0.2285, 0.5, 0.2285, 0.5, 0.877, 0.5, 0.877, 0.5, 0.877, 0.5, 0.877, 0.5, 0.877, 0.5, 0.877, 0.5, 0.2285, 0.5, 0.2285, 0.5, 0.2285, 0.5, 0.2285, 0.5, 0.2285, 0.5, 0.2285, 0.5, 0.3965, 0.5, 0.3965, 0.5, 0.3965, 0.5, 0.3965, 0.5, 0.3965, 0.5, 0.3965, 0.5, 0.3965, 0.5, 0.3965, 0.5, 0.3965, 0.5, 0.3965, 0.5, 0.3965, 0.5, 0.3965, 0.5, 0.7012, 0.5, 0.7012, 0.5, 0.7012, 0.5, 0.7012, 0.5, 0.7012, 0.5, 0.7012, 0.5, 0.7012, 0.5, 0.7012, 0.5, 0.7012, 0.5, 0.877, 0.5, 0.877, 0.5, 0.877, 0.5, 0.7012, 0.5, 0.7012, 0.5, 0.7012, 0.5, 0.877, 0.5, 0.877, 0.5, 0.877, 0.5, 0.7012, 0.5, 0.7012, 0.5, 0.7012, 0.5, 0.7012, 0.5, 0.7012, 0.5, 0.7012, 0.5, 0.7012, 0.5, 0.7012, 0.5, 0.7012, 0.5, 0.7012, 0.5, 0.7012, 0.5, 0.7012, 0.5, 0.3965, 0.5, 0.3965, 0.5, 0.3965, 0.5, 0.3965, 0.5, 0.3965, 0.5, 0.3965, 0.5, 0.3965, 0.5, 0.3965, 0.5, 0.3965, 0.5, 0.3965, 0.5, 0.3965, 0.5, 0.3965, 0.5, 0.3965, 0.5, 0.3965, 0.5, 0.3965, 0.5, 0.3965, 0.5, 0.3965, 0.5, 0.3965, 0.5, 0.3965, 0.5, 0.3965, 0.5, 0.3965, 0.5, 0.3965, 0.5, 0.3965, 0.5, 0.3965, 0.5, 0.3965, 0.5, 0.3965, 0.5, 0.3965, 0.5, 0.3965, 0.5, 0.3965, 0.5, 0.3965, 0.5, 0.2285, 0.5, 0.2285, 0.5, 0.2285, 0.5, 0.2285, 0.5, 0.2285, 0.5, 0.2285, 0.5, 0.8379, 0.5, 0.8379, 0.5, 0.8379, 0.5, 0.8379, 0.5, 0.8379, 0.5, 0.8379, 0.5, 0.3965, 0.5, 0.3965, 0.5, 0.3965, 0.5, 0.3965, 0.5, 0.3965, 0.5, 0.3965, 0.5, 0.3965, 0.5, 0.3965, 0.5, 0.3965, 0.5, 0.3965, 0.5, 0.3965, 0.5, 0.3965, 0.5, 0.3965, 0.5, 0.3965, 0.5, 0.3965, 0.5, 0.3965, 0.5, 0.3965, 0.5, 0.3965, 0.5, 0.3965, 0.5, 0.3965, 0.5, 0.3965, 0.5, 0.3965, 0.5, 0.3965, 0.5, 0.3965, 0.5, 0.3965, 0.5, 0.3965, 0.5, 0.3965, 0.5, 0.3965, 0.5, 0.3965, 0.5, 0.3965, 0.5, 0.3965, 0.5, 0.3965, 0.5, 0.3965, 0.5, 0.3965, 0.5, 0.3965, 0.5, 0.3965, 0.5, 0.877, 0.5, 0.877, 0.5, 0.877, 0.5, 0.877, 0.5, 0.877, 0.5, 0.877, 0.5, 0.877, 0.5, 0.877, 0.5, 0.877, 0.5, 0.877, 0.5, 0.877, 0.5, 0.877, 0.5, 0.877, 0.5, 0.877, 0.5, 0.877, 0.5, 0.877, 0.5, 0.877, 0.5, 0.877, 0.5, 0.3965, 0.5, 0.3965, 0.5, 0.3965, 0.5, 0.3965, 0.5, 0.3965, 0.5, 0.3965, 0.5, 0.3965, 0.5, 0.3965, 0.5, 0.3965, 0.5, 0.3965, 0.5, 0.3965, 0.5, 0.3965, 0.5, 0.3965, 0.5, 0.3965, 0.5, 0.3965, 0.5, 0.3965, 0.5, 0.3965, 0.5, 0.3965, 0.5, 0.877, 0.5, 0.877, 0.5, 0.877, 0.5, 0.877, 0.5, 0.877, 0.5, 0.877, 0.5, 0.2285, 0.5, 0.2285, 0.5, 0.2285, 0.5, 0.2285, 0.5, 0.2285, 0.5, 0.2285, 0.5, 0.9824, 0.5, 0.9824, 0.5, 0.9824, 0.5, 0.9824, 0.5, 0.9824, 0.5, 0.9824, 0.5, 0.9824, 0.5, 0.9824, 0.5, 0.9824, 0.5, 0.9824, 0.5, 0.9824, 0.5, 0.9824, 0.5, 0.2285, 0.5, 0.2285, 0.5, 0.2285, 0.5, 0.9824, 0.5, 0.9824, 0.5, 0.9824, 0.5, 0.9824, 0.5, 0.9824, 0.5, 0.9824, 0.5, 0.2285, 0.5, 0.2285, 0.5, 0.2285, 0.5, 0.2285, 0.5, 0.2285, 0.5, 0.2285, 0.5, 0.2285, 0.5, 0.2285, 0.5, 0.2285, 0.5, 0.9824, 0.5, 0.9824, 0.5, 0.9824, 0.5, 0.9824, 0.5, 0.9824, 0.5, 0.9824, 0.5, 0.9824, 0.5, 0.9824, 0.5, 0.9824, 0.5, 0.9824, 0.5, 0.9824, 0.5, 0.9824, 0.5, 0.9824, 0.5, 0.9824, 0.5, 0.9824, 0.5, 0.9824, 0.5, 0.9824, 0.5, 0.9824, 0.5, 0.2285, 0.5, 0.2285, 0.5, 0.2285, 0.5, 0.2559, 0.5, 0.2559, 0.5, 0.2559, 0.5, 0.2285, 0.5, 0.2285, 0.5, 0.2285, 0.5, 0.2559, 0.5, 0.2559, 0.5, 0.2559, 0.5, 0.9824, 0.5, 0.9824, 0.5, 0.9824, 0.5, 0.9824, 0.5, 0.9824, 0.5, 0.9824, 0.5, 0.9824, 0.5, 0.9824, 0.5, 0.9824, 0.5, 0.9824, 0.5, 0.9824, 0.5, 0.9824, 0.5, 0.9824, 0.5, 0.9824, 0.5, 0.9824, 0.5, 0.9824, 0.5, 0.9824, 0.5, 0.9824, 0.5, 0.2285, 0.5, 0.2285, 0.5, 0.2285, 0.5, 0.2285, 0.5, 0.2285, 0.5, 0.2285, 0.5, 0.2285, 0.5, 0.2285, 0.5, 0.2285, 0.5, 0.2285, 0.5, 0.2285, 0.5, 0.2285, 0.5, 0.2285, 0.5, 0.2285, 0.5, 0.2285, 0.5, 0.2285, 0.5, 0.2285, 0.5, 0.2285, 0.5, 0.877, 0.5, 0.877, 0.5, 0.877, 0.5, 0.877, 0.5, 0.877, 0.5, 0.877, 0.5, 0.3965, 0.5, 0.3965, 0.5, 0.3965, 0.5, 0.3965, 0.5, 0.3965, 0.5, 0.3965, 0.5, 0.3965, 0.5, 0.3965, 0.5, 0.3965, 0.5, 0.3965, 0.5, 0.3965, 0.5, 0.3965, 0.5, 0.7012, 0.5, 0.7012, 0.5, 0.7012, 0.5, 0.7012, 0.5, 0.7012, 0.5, 0.7012, 0.5, 0.7012, 0.5, 0.7012, 0.5, 0.7012, 0.5, 0.7012, 0.5, 0.7012, 0.5, 0.7012, 0.5, 0.3965, 0.5, 0.3965, 0.5, 0.3965, 0.5, 0.3965, 0.5, 0.3965, 0.5, 0.3965, 0.5, 0.3965, 0.5, 0.3965, 0.5, 0.3965, 0.5, 0.3965, 0.5, 0.3965, 0.5, 0.3965, 0.5, 0.873, 0.5, 0.873, 0.5, 0.873, 0.5, 0.873, 0.5, 0.873, 0.5, 0.873, 0.5, 0.3965, 0.5, 0.3965, 0.5, 0.3965, 0.5, 0.3965, 0.5, 0.3965, 0.5, 0.3965, 0.5, 0.3965, 0.5, 0.3965, 0.5, 0.3965, 0.5, 0.3965, 0.5, 0.3965, 0.5, 0.3965, 0.5, 0.3965, 0.5, 0.3965, 0.5, 0.3965, 0.5, 0.3965, 0.5, 0.3965, 0.5, 0.3965, 0.5, 0.3965, 0.5, 0.3965, 0.5, 0.3965, 0.5, 0.3965, 0.5, 0.3965, 0.5, 0.3965, 0.5, 0.3965, 0.5, 0.3965, 0.5, 0.3965, 0.5, 0.3965, 0.5, 0.3965, 0.5, 0.3965, 0.5, 0.3965, 0.5, 0.3965, 0.5, 0.3965, 0.5, 0.3965, 0.5, 0.3965, 0.5, 0.3965, 0.5, 0.3965, 0.5, 0.3965, 0.5, 0.3965, 0.5, 0.3965, 0.5, 0.3965, 0.5, 0.3965, 0.5, 0.3965, 0.5, 0.3965, 0.5, 0.3965, 0.5, 0.3965, 0.5, 0.3965, 0.5, 0.3965, 0.5, 0.3965, 0.5, 0.3965, 0.5, 0.3965, 0.5, 0.3965, 0.5, 0.3965, 0.5, 0.3965, 0.5, 0.3965, 0.5, 0.3965, 0.5, 0.3965, 0.5, 0.3965, 0.5, 0.3965, 0.5, 0.3965, 0.5, 0.3965, 0.5, 0.3965, 0.5, 0.3965, 0.5, 0.3965, 0.5, 0.3965, 0.5, 0.3965, 0.5, 0.873, 0.5, 0.873, 0.5, 0.873, 0.5, 0.873, 0.5, 0.873, 0.5, 0.873, 0.5, 0.3965, 0.5, 0.3965, 0.5, 0.3965, 0.5, 0.3965, 0.5, 0.3965, 0.5, 0.3965, 0.5, 0.3965, 0.5, 0.3965, 0.5, 0.3965, 0.5, 0.3965, 0.5, 0.3965, 0.5, 0.3965, 0.5, 0.3965, 0.5, 0.3965, 0.5, 0.3965, 0.5, 0.3965, 0.5, 0.3965, 0.5, 0.3965, 0.5, 0.7012, 0.5, 0.7012, 0.5, 0.7012, 0.5, 0.7012, 0.5, 0.7012, 0.5, 0.7012, 0.5, 0.7012, 0.5, 0.7012, 0.5, 0.7012, 0.5, 0.7012, 0.5, 0.7012, 0.5, 0.7012, 0.5, 0.2285, 0.5, 0.2285, 0.5, 0.2285, 0.5, 0.8379, 0.5, 0.8379, 0.5, 0.8379, 0.5, 0.2285, 0.5, 0.2285, 0.5, 0.2285, 0.5, 0.8379, 0.5, 0.8379, 0.5, 0.8379, 0.5, 0.7012, 0.5, 0.7012, 0.5, 0.7012, 0.5, 0.7012, 0.5, 0.7012, 0.5, 0.7012, 0.5, 0.3965, 0.5, 0.3965, 0.5, 0.3965, 0.5, 0.3965, 0.5, 0.3965, 0.5, 0.3965, 0.5, 0.7793, 0.5, 0.7793, 0.5, 0.7793, 0.5, 0.7793, 0.5, 0.7793, 0.5, 0.7793, 0.5, 0.8379, 0.5, 0.8379, 0.5, 0.8379, 0.5, 0.8379, 0.5, 0.8379, 0.5, 0.8379, 0.5, 0.8379, 0.5, 0.8379, 0.5, 0.8379, 0.5, 0.1621, 0.5, 0.1621, 0.5, 0.1621, 0.5, 0.8379, 0.5, 0.8379, 0.5, 0.8379, 0.5, 0.1621, 0.5, 0.1621, 0.5, 0.1621, 0.5, 0.7793, 0.5, 0.7793, 0.5, 0.7793, 0.5, 0.7793, 0.5, 0.7793, 0.5, 0.7793, 0.5, 0.8379, 0.5, 0.8379, 0.5, 0.8379, 0.5, 0.8379, 0.5, 0.8379, 0.5, 0.8379, 0.5, 0.8379, 0.5, 0.8379, 0.5, 0.8379, 0.5, 0.8379, 0.5, 0.8379, 0.5, 0.8379, 0.5, 0.7012, 0.5, 0.7012, 0.5, 0.7012, 0.5, 0.7012, 0.5, 0.7012, 0.5, 0.7012, 0.5, 0.3965, 0.5, 0.3965, 0.5, 0.3965, 0.5, 0.3965, 0.5, 0.3965, 0.5, 0.3965, 0.5, 0.2285, 0.5, 0.2285, 0.5, 0.2285, 0.5, 0.8379, 0.5, 0.8379, 0.5, 0.8379, 0.5, 0.2285, 0.5, 0.2285, 0.5, 0.2285, 0.5, 0.8379, 0.5, 0.8379, 0.5, 0.8379, 0.5, 0.7012, 0.5, 0.7012, 0.5, 0.7012, 0.5, 0.7012, 0.5, 0.7012, 0.5, 0.7012, 0.5, 0.7012, 0.5, 0.7012, 0.5, 0.7012, 0.5, 0.7012, 0.5, 0.7012, 0.5, 0.7012, 0.5, 0.3965, 0.5, 0.3965, 0.5, 0.3965, 0.5, 0.3965, 0.5, 0.3965, 0.5, 0.3965, 0.5, 0.3965, 0.5, 0.3965, 0.5, 0.3965, 0.5, 0.3965, 0.5, 0.3965, 0.5, 0.3965, 0.5, 0.3965, 0.5, 0.3965, 0.5, 0.3965, 0.5, 0.3965, 0.5, 0.3965, 0.5, 0.3965, 0.5, 0.3965, 0.5, 0.3965, 0.5, 0.3965, 0.5, 0.3965, 0.5, 0.3965, 0.5, 0.3965, 0.5, 0.3965, 0.5, 0.3965, 0.5, 0.3965, 0.5, 0.3965, 0.5, 0.3965, 0.5, 0.3965, 0.5, 0.3965, 0.5, 0.3965, 0.5, 0.3965, 0.5, 0.3965, 0.5, 0.3965, 0.5, 0.3965, 0.5, 0.2285, 0.5, 0.2285, 0.5, 0.2285, 0.5, 0.8379, 0.5, 0.8379, 0.5, 0.8379, 0.5, 0.2285, 0.5, 0.2285, 0.5, 0.2285, 0.5, 0.8379, 0.5, 0.8379, 0.5, 0.8379, 0.5, 0.873, 0.5, 0.873, 0.5, 0.873, 0.5, 0.7793, 0.5, 0.7793, 0.5, 0.7793, 0.5, 0.873, 0.5, 0.873, 0.5, 0.873, 0.5, 0.7793, 0.5, 0.7793, 0.5, 0.7793, 0.5, 0.873, 0.5, 0.873, 0.5, 0.873, 0.5, 0.7793, 0.5, 0.7793, 0.5, 0.7793, 0.5, 0.873, 0.5, 0.873, 0.5, 0.873, 0.5, 0.7793, 0.5, 0.7793, 0.5, 0.7793, 0.5, 0.8379, 0.5, 0.8379, 0.5, 0.8379, 0.5, 0.8379, 0.5, 0.8379, 0.5, 0.8379, 0.5, 0.2285, 0.5, 0.2285, 0.5, 0.2285, 0.5, 0.8379, 0.5, 0.8379, 0.5, 0.8379, 0.5, 0.2285, 0.5, 0.2285, 0.5, 0.2285, 0.5, 0.8379, 0.5, 0.8379, 0.5, 0.8379, 0.5, 0.3965, 0.5, 0.3965, 0.5, 0.3965, 0.5, 0.3965, 0.5, 0.3965, 0.5, 0.3965, 0.5, 0.3965, 0.5, 0.3965, 0.5, 0.3965, 0.5, 0.3965, 0.5, 0.3965, 0.5, 0.3965, 0.5, 0.2285, 0.5, 0.2285, 0.5, 0.2285, 0.5, 0.2285, 0.5, 0.2285, 0.5, 0.2285, 0.5, 0.3965, 0.5, 0.3965, 0.5, 0.3965, 0.5, 0.3965, 0.5, 0.3965, 0.5, 0.3965, 0.5, 0.3965, 0.5, 0.3965, 0.5, 0.3965, 0.5, 0.3965, 0.5, 0.3965, 0.5, 0.3965, 0.5, 0.3965, 0.5, 0.3965, 0.5, 0.3965, 0.5, 0.3965, 0.5, 0.3965, 0.5, 0.3965, 0.5, 0.7012, 0.5, 0.7012, 0.5, 0.7012, 0.5, 0.7012, 0.5, 0.7012, 0.5, 0.7012, 0.5, 0.3965, 0.5, 0.3965, 0.5, 0.3965, 0.5, 0.3965, 0.5, 0.3965, 0.5, 0.3965, 0.5, 0.3965, 0.5, 0.3965, 0.5, 0.3965, 0.5, 0.3965, 0.5, 0.3965, 0.5, 0.3965, 0.5, 0.3965, 0.5, 0.3965, 0.5, 0.3965, 0.5, 0.3965, 0.5, 0.3965, 0.5, 0.3965, 0.5, 0.3965, 0.5, 0.3965, 0.5, 0.3965, 0.5, 0.3965, 0.5, 0.3965, 0.5, 0.3965, 0.5, 0.3965, 0.5, 0.3965, 0.5, 0.3965, 0.5, 0.3965, 0.5, 0.3965, 0.5, 0.3965, 0.5, 0.3965, 0.5, 0.3965, 0.5, 0.3965, 0.5, 0.3965, 0.5, 0.3965, 0.5, 0.3965, 0.5, 0.873, 0.5, 0.873, 0.5, 0.873, 0.5, 0.873, 0.5, 0.873, 0.5, 0.873, 0.5, 0.873, 0.5, 0.873, 0.5, 0.873, 0.5, 0.873, 0.5, 0.873, 0.5, 0.873, 0.5, 0.8379, 0.5, 0.8379, 0.5, 0.8379, 0.5, 0.8379, 0.5, 0.8379, 0.5, 0.8379, 0.5, 0.2285, 0.5, 0.2285, 0.5, 0.2285, 0.5, 0.2285, 0.5, 0.2285, 0.5, 0.2285, 0.5, 0.2285, 0.5, 0.2285, 0.5, 0.2285, 0.5, 0.2285, 0.5, 0.2285, 0.5, 0.2285, 0.5, 0.2285, 0.5, 0.2285, 0.5, 0.2285, 0.5, 0.2285, 0.5, 0.2285, 0.5, 0.2285, 0.5, 0.7012, 0.5, 0.7012, 0.5, 0.7012, 0.5, 0.7012, 0.5, 0.7012, 0.5, 0.7012, 0.5, 0.7012, 0.5, 0.7012, 0.5, 0.7012, 0.5, 0.7012, 0.5, 0.7012, 0.5, 0.7012, 0.5, 0.7012, 0.5, 0.7012, 0.5, 0.7012, 0.5, 0.7012, 0.5, 0.7012, 0.5, 0.7012, 0.5, 0.7012, 0.5, 0.7012, 0.5, 0.7012, 0.5, 0.7012, 0.5, 0.7012, 0.5, 0.7012, 0.5, 0.7012, 0.5, 0.7012, 0.5, 0.7012, 0.5, 0.7012, 0.5, 0.7012, 0.5, 0.7012, 0.5, 0.877, 0.5, 0.877, 0.5, 0.877, 0.5, 0.877, 0.5, 0.877, 0.5, 0.877, 0.5, 0.877, 0.5, 0.877, 0.5, 0.877, 0.5, 0.877, 0.5, 0.877, 0.5, 0.877, 0.5, 0.7012, 0.5, 0.7012, 0.5, 0.7012, 0.5, 0.7012, 0.5, 0.7012, 0.5, 0.7012, 0.5, 0.7012, 0.5, 0.7012, 0.5, 0.7012, 0.5, 0.7012, 0.5, 0.7012, 0.5, 0.7012, 0.5, 0.877, 0.5, 0.877, 0.5, 0.877, 0.5, 0.877, 0.5, 0.877, 0.5, 0.877, 0.5, 0.877, 0.5, 0.877, 0.5, 0.877, 0.5, 0.877, 0.5, 0.877, 0.5, 0.877, 0.5, 0.877, 0.5, 0.877, 0.5, 0.877, 0.5, 0.877, 0.5, 0.877, 0.5, 0.877, 0.5, 0.3965, 0.5, 0.3965, 0.5, 0.3965, 0.5, 0.3965, 0.5, 0.3965, 0.5, 0.3965, 0.5, 0.3965, 0.5, 0.3965, 0.5, 0.3965, 0.5, 0.3965, 0.5, 0.3965, 0.5, 0.3965, 0.5, 0.7012, 0.5, 0.7012, 0.5, 0.7012, 0.5, 0.7012, 0.5, 0.7012, 0.5, 0.7012, 0.5, 0.7012, 0.5, 0.7012, 0.5, 0.7012, 0.5, 0.7012, 0.5, 0.7012, 0.5, 0.7012, 0.5, 0.3965, 0.5, 0.3965, 0.5, 0.3965, 0.5, 0.7012, 0.5, 0.7012, 0.5, 0.7012, 0.5, 0.3965, 0.5, 0.3965, 0.5, 0.3965, 0.5, 0.7012, 0.5, 0.7012, 0.5, 0.7012, 0.5, 0.7012, 0.5, 0.7012, 0.5, 0.7012, 0.5, 0.3965, 0.5, 0.3965, 0.5, 0.3965, 0.5, 0.7012, 0.5, 0.7012, 0.5, 0.7012, 0.5, 0.3965, 0.5, 0.3965, 0.5, 0.3965, 0.5, 0.3965, 0.5, 0.3965, 0.5, 0.3965, 0.5, 0.3965, 0.5, 0.3965, 0.5, 0.3965, 0.5, 0.3965, 0.5, 0.3965, 0.5, 0.3965, 0.5, 0.3965, 0.5, 0.3965, 0.5, 0.3965, 0.5, 0.3965, 0.5, 0.3965, 0.5, 0.3965, 0.5, 0.3965, 0.5, 0.3965, 0.5, 0.3965, 0.5, 0.3965, 0.5, 0.3965, 0.5, 0.3965, 0.5, 0.3965, 0.5, 0.3965, 0.5, 0.3965, 0.5, 0.3965, 0.5, 0.3965, 0.5, 0.3965, 0.5, 0.3965, 0.5, 0.3965, 0.5, 0.3965, 0.5, 0.3965, 0.5, 0.3965, 0.5, 0.3965, 0.5, 0.3965, 0.5, 0.3965, 0.5, 0.3965, 0.5, 0.3965, 0.5, 0.3965, 0.5, 0.3965, 0.5, 0.3965, 0.5, 0.3965, 0.5, 0.3965, 0.5, 0.3965, 0.5, 0.3965, 0.5, 0.3965, 0.5, 0.3965, 0.5, 0.3965, 0.5, 0.3965, 0.5, 0.3965, 0.5, 0.3965, 0.5, 0.3965, 0.5, 0.3965, 0.5, 0.3965, 0.5, 0.3965, 0.5, 0.9824, 0.5, 0.9824, 0.5, 0.9824, 0.5, 0.9824, 0.5, 0.9824, 0.5, 0.9824, 0.5, 0.9824, 0.5, 0.9824, 0.5, 0.9824, 0.5, 0.9824, 0.5, 0.9824, 0.5, 0.9824, 0.5, 0.9824, 0.5, 0.9824, 0.5, 0.9824, 0.5, 0.9824, 0.5, 0.9824, 0.5, 0.9824, 0.5, 0.9824, 0.5, 0.9824, 0.5, 0.9824, 0.5, 0.9824, 0.5, 0.9824, 0.5, 0.9824, 0.5, 0.9824, 0.5, 0.9824, 0.5, 0.9824, 0.5, 0.9824, 0.5, 0.9824, 0.5, 0.9824, 0.5, 0.9824, 0.5, 0.9824, 0.5, 0.9824, 0.5, 0.9824, 0.5, 0.9824, 0.5, 0.9824, 0.5, 0.9824, 0.5, 0.9824, 0.5, 0.9824, 0.5, 0.9824, 0.5, 0.9824, 0.5, 0.9824, 0.5, 0.873, 0.5, 0.873, 0.5, 0.873, 0.5, 0.873, 0.5, 0.873, 0.5, 0.873, 0.5, 0.873, 0.5, 0.873, 0.5, 0.873, 0.5, 0.873, 0.5, 0.873, 0.5, 0.873, 0.5, 0.7793, 0.5, 0.7793, 0.5, 0.7793, 0.5, 0.7793, 0.5, 0.7793, 0.5, 0.7793, 0.5, 0.7793, 0.5, 0.7793, 0.5, 0.7793, 0.5, 0.7793, 0.5, 0.7793, 0.5, 0.7793, 0.5, 0.8379, 0.5, 0.8379, 0.5, 0.8379, 0.5, 0.8379, 0.5, 0.8379, 0.5, 0.8379, 0.5, 0.8379, 0.5, 0.8379, 0.5, 0.8379, 0.5, 0.8379, 0.5, 0.8379, 0.5, 0.8379, 0.5, 0.8379, 0.5, 0.8379, 0.5, 0.8379, 0.5, 0.8379, 0.5, 0.8379, 0.5, 0.8379, 0.5, 0.877, 0.5, 0.877, 0.5, 0.877, 0.5, 0.877, 0.5, 0.877, 0.5, 0.877, 0.5, 0.877, 0.5, 0.877, 0.5, 0.877, 0.5, 0.877, 0.5, 0.877, 0.5, 0.877, 0.5, 0.877, 0.5, 0.877, 0.5, 0.877, 0.5, 0.877, 0.5, 0.877, 0.5, 0.877, 0.5, 0.3965, 0.5, 0.3965, 0.5, 0.3965, 0.5, 0.3965, 0.5, 0.3965, 0.5, 0.3965, 0.5, 0.3965, 0.5, 0.3965, 0.5, 0.3965, 0.5, 0.3965, 0.5, 0.3965, 0.5, 0.3965, 0.5, 0.3965, 0.5, 0.3965, 0.5, 0.3965, 0.5, 0.3965, 0.5, 0.3965, 0.5, 0.3965, 0.5, 0.3965, 0.5, 0.3965, 0.5, 0.3965, 0.5, 0.3965, 0.5, 0.3965, 0.5, 0.3965, 0.5, 0.3965, 0.5, 0.3965, 0.5, 0.3965, 0.5, 0.3965, 0.5, 0.3965, 0.5, 0.3965, 0.5, 0.3965, 0.5, 0.3965, 0.5, 0.3965, 0.5, 0.3965, 0.5, 0.3965, 0.5, 0.3965, 0.5, 0.3965, 0.5, 0.3965, 0.5, 0.3965, 0.5, 0.3965, 0.5, 0.3965, 0.5, 0.3965, 0.5, 0.3965, 0.5, 0.3965, 0.5, 0.3965, 0.5, 0.3965, 0.5, 0.3965, 0.5, 0.3965, 0.5, 0.3965, 0.5, 0.3965, 0.5, 0.3965, 0.5, 0.3965, 0.5, 0.3965, 0.5, 0.3965, 0.5, 0.3965, 0.5, 0.3965, 0.5, 0.3965, 0.5, 0.3965, 0.5, 0.3965, 0.5, 0.3965, 0.5, 0.3965, 0.5, 0.3965, 0.5, 0.3965, 0.5, 0.3965, 0.5, 0.3965, 0.5, 0.3965, 0.5, 0.3965, 0.5, 0.3965, 0.5, 0.3965, 0.5, 0.3965, 0.5, 0.3965, 0.5, 0.3965, 0.5, 0.3965, 0.5, 0.3965, 0.5, 0.3965, 0.5, 0.3965, 0.5, 0.3965, 0.5, 0.3965, 0.5, 0.3965, 0.5, 0.3965, 0.5, 0.3965, 0.5, 0.3965, 0.5, 0.3965, 0.5, 0.3965, 0.5, 0.3965, 0.5, 0.3965, 0.5, 0.3965, 0.5, 0.3965, 0.5, 0.3965, 0.5, 0.3965, 0.5, 0.3965, 0.5, 0.3965, 0.5, 0.3965, 0.5, 0.3965, 0.5, 0.3965, 0.5, 0.3965, 0.5, 0.3965, 0.5, 0.3965, 0.5, 0.3965, 0.5, 0.3965, 0.5, 0.3965, 0.5, 0.3965, 0.5, 0.3965, 0.5, 0.3965, 0.5, 0.3965, 0.5, 0.3965, 0.5, 0.3965, 0.5, 0.3965, 0.5, 0.3965, 0.5, 0.3965, 0.5, 0.3965, 0.5, 0.3965, 0.5, 0.3965, 0.5, 0.3965, 0.5, 0.3965, 0.5, 0.3965, 0.5, 0.3965, 0.5, 0.3965, 0.5, 0.3965, 0.5, 0.3965, 0.5, 0.9824, 0.5, 0.9824, 0.5, 0.9824, 0.5, 0.9824, 0.5, 0.9824, 0.5, 0.9824, 0.5, 0.9824, 0.5, 0.9824, 0.5, 0.9824, 0.5, 0.9824, 0.5, 0.9824, 0.5, 0.9824, 0.5, 0.9824, 0.5, 0.9824, 0.5, 0.9824, 0.5, 0.9824, 0.5, 0.9824, 0.5, 0.9824, 0.5, 0.9824, 0.5, 0.9824, 0.5, 0.9824, 0.5, 0.9824, 0.5, 0.9824, 0.5, 0.9824, 0.5, 0.9824, 0.5, 0.9824, 0.5, 0.9824, 0.5, 0.9824, 0.5, 0.9824, 0.5, 0.9824, 0.5, 0.9824, 0.5, 0.9824, 0.5, 0.9824, 0.5, 0.9824, 0.5, 0.9824, 0.5, 0.9824, 0.5, 0.9824, 0.5, 0.9824, 0.5, 0.9824, 0.5, 0.9824, 0.5, 0.9824, 0.5, 0.9824, 0.5, 0.3965, 0.5, 0.3965, 0.5, 0.3965, 0.5, 0.3965, 0.5, 0.3965, 0.5, 0.3965, 0.5, 0.3965, 0.5, 0.3965, 0.5, 0.3965, 0.5, 0.3965, 0.5, 0.3965, 0.5, 0.3965, 0.5, 0.3965, 0.5, 0.3965, 0.5, 0.3965, 0.5, 0.3965, 0.5, 0.3965, 0.5, 0.3965, 0.5, 0.3965, 0.5, 0.3965, 0.5, 0.3965, 0.5, 0.3965, 0.5, 0.3965, 0.5, 0.3965, 0.5, 0.3965, 0.5, 0.3965, 0.5, 0.3965, 0.5, 0.3965, 0.5, 0.3965, 0.5, 0.3965, 0.5])
me_police.materials.append(mat_palette)
me_police.use_remesh_preserve_volume = False
me_police.use_remesh_preserve_attributes = False
me_police.use_mirror_vertex_groups = False
me_police.update()
me_police.normals_split_custom_set([tuple(v) for v in zip(*[iter([-1.0, 0.0, 0.0, -1.0, 0.0, 0.0, -1.0, 0.0, 0.0, -1.0, 0.0, 0.0, -1.0, 0.0, 0.0, -1.0, 0.0, 0.0, -1.0, 0.0, 0.0, -1.0, 0.0, 0.0, -1.0, 0.0, 0.0, -1.0, 0.0, 0.0, -1.0, 0.0, 0.0, -1.0, 0.0, 0.0, -1.0, 0.0, 0.0, -1.0, 0.0, 0.0, -1.0, 0.0, 0.0, -1.0, 0.0, 0.0, -1.0, 0.0, 0.0, -1.0, 0.0, 0.0, -1.0, 0.0, 0.0, -1.0, 0.0, 0.0, -1.0, 0.0, 0.0, -1.0, 0.0, 0.0, -1.0, 0.0, 0.0, -1.0, 0.0, 0.0, -1.0, 0.0, 0.0, -1.0, 0.0, 0.0, -1.0, 0.0, 0.0, -1.0, 0.0, 0.0, -1.0, 0.0, 0.0, -1.0, 0.0, 0.0, -1.0, 0.0, 0.0, -1.0, 0.0, 0.0, -1.0, 0.0, 0.0, -1.0, 0.0, 0.0, -1.0, 0.0, 0.0, -1.0, 0.0, 0.0, -1.0, 0.0, 0.0, -1.0, 0.0, 0.0, -1.0, 0.0, 0.0, -1.0, 0.0, 0.0, -1.0, 0.0, 0.0, -1.0, 0.0, 0.0, -1.0, 0.0, 0.0, -1.0, 0.0, 0.0, -1.0, 0.0, 0.0, -1.0, 0.0, 0.0, -1.0, 0.0, 0.0, -1.0, 0.0, 0.0, -1.0, 0.0, 0.0, -1.0, 0.0, 0.0, -1.0, 0.0, 0.0, -1.0, 0.0, 0.0, -1.0, 0.0, 0.0, -1.0, 0.0, 0.0, -1.0, 7.947e-08, 0.0, -1.0, 0.0, 0.0, -1.0, 0.0, 0.0, -1.0, 3.667e-08, 0.0, -1.0, 7.947e-08, 0.0, -1.0, 0.0, 0.0, -1.0, 0.0, 0.0, -1.0, 3.667e-08, 0.0, -1.0, 0.0, 0.0, -1.0, 0.0, 0.0, -1.0, 0.0, 0.0, -1.0, 0.0, 0.0, -1.0, 0.0, 0.0, -1.0, 3.667e-08, 0.0, -1.0, 0.0, 0.0, -1.0, 0.0, 0.0, -1.0, 0.0, 0.0, -1.0, 0.0, 0.0, -1.0, -8.426e-08, 0.0, -1.0, 3.667e-08, 0.0, -1.0, 0.0, 0.0, -1.0, 7.202e-10, 0.0, -1.0, 0.0, 0.0, -1.0, 7.947e-08, 0.0, -1.0, 7.202e-10, 0.0, -1.0, 3.667e-08, 0.0, -1.0, -8.426e-08, 0.0, -1.0, 7.202e-10, 0.0, -1.0, 7.947e-08, 0.0, -1.0, 3.667e-08, 0.0, -1.0, 0.0, 0.0, -1.0, 0.0, 0.0, -1.0, 0.0, 0.0, -1.0, 0.0, 0.0, -1.0, 0.0, 0.0, -1.0, 0.0, 0.0, -1.0, 0.0, 0.0, -1.0, 0.0, 0.0, -1.0, 0.0, 0.0, -1.0, 0.0, 0.0, -1.0, 0.0, 0.0, -1.0, 0.0, 0.0, -1.0, 0.0, 0.0, -1.0, 0.0, 0.0, -1.0, 0.0, 0.0, -1.0, 0.0, 0.0, -1.0, 0.0, 0.0, -1.0, 0.0, 0.0, -1.0, 0.0, 0.0, -1.0, 0.0, 0.0, -1.0, 0.0, 0.0, -1.0, 0.0, 0.0, -1.0, 0.0, 0.0, -1.0, 0.0, 0.0, -1.0, 0.0, 0.0, -1.0, 0.0, 0.0, -1.0, 0.0, 0.0, -1.0, 0.0, 0.0, -1.0, 0.0, 0.0, -1.0, 0.0, 0.0, -1.0, 0.0, 0.0, -1.0, 0.0, 0.0, -1.0, 0.0, 0.0, -1.0, 0.0, 0.0, -1.0, 0.0, 0.0, -1.0, 0.0, 0.0, -1.0, 0.0, 0.0, -1.0, 0.0, 0.0, -1.0, 0.0, 0.0, -1.0, 0.0, 0.0, -1.0, 0.0, 0.0, -1.0, 0.0, 0.0, -1.0, 0.0, 0.0, -1.0, 0.0, 0.0, -1.0, 0.0, 0.0, -1.0, 0.0, 0.0, -1.0, 0.0, 0.0, -1.0, 0.0, 0.0, -1.0, 0.0, 0.0, -1.0, 0.0, 0.0, -1.0, 0.0, 0.0, -1.0, 0.0, 0.0, -1.0, 0.0, 0.0, -1.0, 0.0, 0.0, -1.0, 0.0, 0.0, -1.0, 0.0, 0.0, -1.0, 0.0, 0.0, -1.0, 0.0, 0.0, -1.0, 0.0, 0.0, -1.0, 0.0, 0.0, -1.0, 0.0, 0.0, -1.0, 0.0, 0.0, -1.0, 0.0, 0.0, -1.0, 0.0, 0.0, -1.0, 0.0, 0.0, -1.0, 0.0, 0.0, -1.0, 0.0, 0.0, -1.0, 0.0, 0.0, -1.0, 0.0, 0.0, -1.0, 0.0, 0.0, -1.0, 0.0, 0.0, -1.0, 0.0, 0.0, -1.0, 0.0, 0.0, -1.0, 0.0, 0.0, -1.0, 0.0, 0.0, -1.0, 0.0, 0.0, -1.0, 0.0, 0.0, -1.0, 0.0, 0.0, -1.0, 0.0, 0.0, -1.0, 0.0, 0.0, -1.0, 0.0, 0.0, -1.0, 0.0, 0.0, -1.0, 0.0, 0.0, -1.0, 0.0, 0.0, -1.0, 0.0, 0.0, -1.0, 0.0, 0.0, -1.0, 0.0, 0.0, -1.0, 0.0, 0.0, -1.0, 0.0, 0.0, -1.0, 0.0, 0.0, -1.0, 0.0, 0.0, -1.0, 0.0, 0.0, -1.0, 0.0, 0.0, -1.0, 0.0, 0.0, -1.0, 0.0, 0.0, -1.0, 0.0, 0.0, -1.0, 0.0, 0.0, -1.0, 0.0, 0.0, -1.0, 0.0, 0.0, -1.0, 0.0, 0.0, -1.0, 0.0, 0.0, -1.0, 0.0, 0.0, -1.0, 0.0, 0.0, -1.0, 0.0, 0.0, -1.0, 0.0, 0.0, -1.0, 0.0, 0.0, -1.0, 0.0, 0.0, -1.0, 0.0, 0.0, -1.0, 0.0, 0.0, -1.0, 0.0, 0.0, -1.0, 0.0, 0.0, -1.0, 0.0, 0.0, -1.0, 0.0, 0.0, -1.0, 0.0, 0.0, -1.0, 0.0, 0.0, -1.0, 0.0, 0.0, -1.0, 0.0, 0.0, -1.0, 0.0, 0.0, -1.0, 0.0, 0.0, -1.0, 0.0, 0.0, -1.0, 0.0, 0.0, -1.0, 0.0, 0.0, -1.0, 0.0, 0.0, -1.0, 0.0, 0.0, -1.0, 0.0, 0.0, -1.0, 0.0, 0.0, -1.0, 0.0, 0.0, -1.0, 0.0, 0.0, -1.0, 0.0, 0.0, -1.0, 0.0, 0.0, -1.0, 0.0, 0.0, -1.0, 0.0, 0.0, -1.0, 0.0, 0.0, -1.0, 0.0, 0.0, -1.0, 0.0, 0.0, -1.0, 0.0, 0.0, -1.0, 0.0, 0.0, -1.0, 0.0, 0.0, -1.0, 0.0, 0.0, -1.0, 0.0, 0.0, -1.0, 0.0, 0.0, -1.0, 0.0, 0.0, -1.0, 0.0, 0.0, -1.0, 0.0, 0.0, -1.0, 0.0, 0.0, -1.0, 0.0, 0.0, -1.0, 0.0, 0.0, -1.0, 0.0, 0.0, -1.0, 0.0, 0.0, -1.0, 0.0, 0.0, -1.0, 0.0, 0.0, -1.0, 0.0, 0.0, -1.0, 0.0, 0.0, -1.0, 0.0, 0.0, -1.0, 0.0, 0.0, -1.0, 0.0, 0.0, -1.0, 0.0, 0.0, -1.0, 0.0, 0.0, -1.0, 0.0, 0.0, -1.0, 0.0, 0.0, -1.0, 0.0, 0.0, -1.0, 0.0, 0.0, -1.0, 0.0, 0.0, -1.0, 0.0, 0.0, -1.0, 0.0, 0.0, -1.0, 0.0, 0.0, -1.0, 0.0, 0.0, -1.0, 0.0, 0.0, -1.0, 0.0, 0.0, -1.0, 0.0, 0.0, -1.0, 0.0, 0.0, -1.0, 0.0, 0.0, -1.0, 0.0, 0.0, -1.0, 0.0, 0.0, 1.0, 0.0, 0.0, 1.0, 0.0, 0.0, 1.0, 0.0, 0.0, 1.0, 0.0, 0.0, 1.0, 0.0, 0.0, 1.0, 0.0, 0.0, 1.0, 0.0, 0.0, 1.0, 0.0, 0.0, 1.0, 0.0, 0.0, 1.0, 0.0, 0.0, 1.0, 0.0, 0.0, 1.0, 0.0, 0.0, 1.0, 0.0, 0.0, 1.0, 0.0, 0.0, 1.0, 0.0, 0.0, 1.0, 0.0, 0.0, 1.0, 0.0, 0.0, 1.0, 0.0, 0.0, 1.0, 0.0, 0.0, 1.0, 0.0, 0.0, 1.0, 0.0, 0.0, 1.0, 0.0, 0.0, 1.0, 0.0, 0.0, 1.0, 0.0, 0.0, 1.0, 0.0, 0.0, 1.0, 0.0, 0.0, 1.0, 0.0, 0.0, 1.0, 0.0, 0.0, 1.0, 0.0, 0.0, 1.0, 0.0, 0.0, 1.0, 0.0, 0.0, 1.0, 0.0, 0.0, 1.0, 0.0, 0.0, 1.0, 0.0, 0.0, 1.0, 0.0, 0.0, 1.0, 0.0, 0.0, 1.0, 0.0, 0.0, 1.0, 0.0, 0.0, 1.0, 0.0, 0.0, 1.0, 0.0, 0.0, 1.0, 0.0, 0.0, 1.0, 0.0, 0.0, 1.0, 0.0, 0.0, 1.0, 0.0, 0.0, 1.0, 0.0, 0.0, 1.0, 0.0, 0.0, 1.0, 0.0, 0.0, 1.0, 0.0, 0.0, 1.0, 0.0, 0.0, 1.0, 0.0, 0.0, 1.0, 0.0, 0.0, 1.0, 0.0, 0.0, 1.0, 0.0, 0.0, 1.0, 0.0, 0.0, 1.0, 0.0, 0.0, 1.0, 0.0, 0.0, 1.0, 0.0, 0.0, 1.0, 0.0, 0.0, 1.0, 0.0, 0.0, 1.0, 0.0, 0.0, 1.0, 0.0, 0.0, 1.0, 0.0, 0.0, 1.0, 0.0, 0.0, 1.0, 0.0, 0.0, 1.0, 0.0, 0.0, 1.0, 0.0, 0.0, 1.0, 0.0, 0.0, 1.0, 0.0, 0.0, 1.0, 0.0, 0.0, 1.0, 0.0, 0.0, 1.0, 0.0, 0.0, 1.0, 0.0, 0.0, 1.0, 0.0, 0.0, 1.0, 0.0, 0.0, 1.0, 0.0, 0.0, 1.0, 0.0, 0.0, 1.0, 0.0, 0.0, 1.0, 0.0, 0.0, 1.0, 0.0, 0.0, 1.0, 0.0, 0.0, 1.0, 0.0, 0.0, 1.0, 0.0, 0.0, 1.0, 0.0, 0.0, 1.0, 0.0, 0.0, 1.0, 0.0, 0.0, 1.0, 0.0, 0.0, 1.0, 0.0, 0.0, 1.0, 0.0, 0.0, 1.0, 0.0, 0.0, 1.0, 0.0, 0.0, 1.0, 0.0, 0.0, 1.0, 0.0, 0.0, 1.0, 0.0, 0.0, 1.0, 0.0, 0.0, 1.0, 0.0, 0.0, 1.0, 0.0, 0.0, 1.0, 0.0, 0.0, 1.0, 0.0, 0.0, 1.0, 0.0, 0.0, 1.0, 0.0, 0.0, 1.0, 0.0, 0.0, 1.0, 0.0, 0.0, 1.0, 0.0, 0.0, 1.0, 0.0, 0.0, 1.0, 0.0, 0.0, 1.0, 0.0, 0.0, 1.0, 0.0, 0.0, 1.0, 0.0, 0.0, 1.0, 0.0, 0.0, 1.0, 0.0, 0.0, 1.0, 0.0, 0.0, 1.0, 0.0, 0.0, 1.0, 0.0, 0.0, 1.0, 0.0, 0.0, 1.0, 0.0, 0.0, 1.0, 0.0, 0.0, 1.0, 0.0, 0.0, 1.0, 0.0, 0.0, 1.0, 0.0, 0.0, 1.0, 0.0, 0.0, 1.0, 0.0, 0.0, 1.0, 0.0, 0.0, 1.0, 0.0, 0.0, 1.0, 0.0, 0.0, 1.0, 0.0, 0.0, 1.0, 0.0, 0.0, 1.0, 0.0, 0.0, 1.0, 0.0, 0.0, 1.0, 0.0, 0.0, 1.0, 0.0, 0.0, 1.0, 0.0, 0.0, 1.0, 0.0, 0.0, 1.0, 0.0, 0.0, 1.0, 0.0, 0.0, 1.0, 0.0, 0.0, 1.0, 0.0, 0.0, 1.0, 0.0, 0.0, 1.0, 0.0, 0.0, 1.0, 0.0, 0.0, 1.0, 0.0, 0.0, 1.0, 0.0, 0.0, 1.0, 0.0, 0.0, 1.0, 0.0, 0.0, 1.0, 0.0, 0.0, 1.0, 0.0, 0.0, 1.0, 0.0, 0.0, 1.0, 0.0, 0.0, 1.0, 0.0, 0.0, 1.0, 0.0, 0.0, 1.0, 0.0, 0.0, 1.0, 0.0, 0.0, 1.0, 0.0, 0.0, 1.0, 0.0, 0.0, 1.0, 0.0, 0.0, 1.0, 0.0, 0.0, 1.0, 0.0, 0.0, 1.0, 0.0, 0.0, 1.0, 0.0, 0.0, 1.0, 0.0, 0.0, 1.0, 0.0, 0.0, 1.0, 0.0, 0.0, 1.0, 0.0, 0.0, 1.0, 0.0, 0.0, 1.0, 0.0, 0.0, 1.0, 0.0, 0.0, 1.0, 0.0, 0.0, 1.0, 0.0, 0.0, 1.0, 0.0, 0.0, 1.0, 0.0, 0.0, 1.0, 0.0, 0.0, 1.0, 0.0, 0.0, 1.0, 0.0, 0.0, 1.0, 0.0, 0.0, 1.0, 0.0, 0.0, 1.0, 0.0, 0.0, 1.0, 0.0, 0.0, 1.0, 0.0, 0.0, 1.0, 0.0, 0.0, 1.0, 0.0, 0.0, 1.0, 0.0, 0.0, 1.0, 0.0, 0.0, 1.0, 0.0, 0.0, 1.0, 0.0, 0.0, 1.0, 0.0, 0.0, 1.0, 0.0, 0.0, 1.0, 0.0, 0.0, 1.0, 0.0, 0.0, 1.0, 0.0, 0.0, 1.0, 0.0, 0.0, 1.0, 0.0, 0.0, 1.0, 0.0, 0.0, 1.0, 0.0, 0.0, 1.0, 0.0, 0.0, 1.0, 0.0, 0.0, 1.0, 0.0, 0.0, 1.0, 0.0, 0.0, 1.0, 0.0, 0.0, 1.0, 0.0, 0.0, 1.0, 0.0, 0.0, 1.0, 0.0, 0.0, 1.0, 0.0, 0.0, 1.0, 0.0, 0.0, 1.0, 0.0, 0.0, 1.0, 0.0, 0.0, 1.0, 0.0, 0.0, 1.0, 0.0, 0.0, 1.0, 0.0, 0.0, 1.0, 0.0, 0.0, 1.0, 0.0, 0.0, 1.0, 0.0, 0.0, 1.0, 0.0, 0.0, 1.0, 0.0, 0.0, 1.0, 0.0, 0.0, 1.0, 0.0, 0.0, 1.0, 0.0, 0.0, 1.0, 0.0, 0.0, 1.0, 0.0, 0.0, 1.0, 0.0, 0.0, 1.0, 0.0, 0.0, 1.0, 0.0, 0.0, 1.0, 0.0, 0.0, 1.0, 0.0, 0.0, 1.0, 0.0, 0.0, 1.0, 0.0, 0.0, 1.0, 0.0, 0.0, 1.0, 0.0, 0.0, 1.0, 0.0, 0.0, 1.0, 0.0, 0.0, 1.0, 0.0, 0.0, 1.0, 0.0, 0.0, 1.0, 0.0, 0.0, 1.0, 0.0, 0.0, 1.0, 0.0, 0.0, 1.0, 0.0, 0.0, 1.0, 0.0, 0.0, 1.0, 0.0, 0.0, 1.0, 0.0, 0.0, 1.0, 0.0, 0.0, 1.0, 0.0, 0.0, 1.0, 0.0, 0.0, 1.0, 0.0, 0.0, 1.0, 0.0, 0.0, 1.0, 0.0, 0.0, 1.0, 0.0, 0.0, 1.0, 0.0, 0.0, 1.0, 0.0, 0.0, 1.0, 0.0, 0.0, 1.0, 0.0, 0.0, 1.0, 0.0, 0.0, 1.0, 0.0, 0.0, 1.0, 0.0, 0.0, 1.0, 0.0, 0.0, 1.0, 0.0, 0.0, 1.0, 0.0, 0.0, 1.0, 0.0, 0.0, 1.0, 0.0, 0.0, 1.0, 0.0, 0.0, 1.0, 0.0, 0.0, 1.0, 0.0, 0.0, 1.0, 0.0, 0.0, 1.0, 0.0, 0.0, 1.0, 0.0, 0.0, 1.0, 0.0, 0.0, 1.0, 0.0, 0.0, 0.0, 0.0, 1.0, 0.0, 0.0, 1.0, 0.0, 0.0, 1.0, 0.0, 0.0, 1.0, 0.0, 0.0, 1.0, 0.0, 0.0, 1.0, 0.0, 0.0, 1.0, 0.0, 0.0, 1.0, 0.0, 0.0, 1.0, 0.0, 0.0, 1.0, 0.0, 0.0, 1.0, 0.0, 0.0, 1.0, 0.0, 0.0, 1.0, 0.0, 0.0, 1.0, 0.0, 0.0, 1.0, 0.0, 0.0, 1.0, 0.0, 0.0, 1.0, 0.0, 0.0, 1.0, 0.0, 0.0, 1.0, 0.0, 0.0, 1.0, 0.0, 0.0, 1.0, 0.0, 0.0, 1.0, 0.0, 0.0, 1.0, 0.0, 0.0, 1.0, 0.0, 0.0, 1.0, 0.0, 0.0, 1.0, 0.0, 0.0, 1.0, 0.0, 0.0, 1.0, 0.0, 0.0, 1.0, 0.0, 0.0, 1.0, 0.0, 0.0, 1.0, 0.0, 0.0, 1.0, 0.0, 0.0, 1.0, 0.0, 0.0, 1.0, 0.0, 0.0, 1.0, 0.0, 0.0, 1.0, 0.0, 0.0, 1.0, 0.0, 0.0, 1.0, 0.0, 0.0, 1.0, 0.0, 0.0, 1.0, 0.0, 0.0, 1.0, 0.0, 0.0, 1.0, 0.0, 0.0, 1.0, 0.0, 0.0, 1.0, 0.0, 0.0, 1.0, 0.0, 0.0, 1.0, 0.0, 0.0, 1.0, 0.0, 0.0, 1.0, 0.0, 0.0, 1.0, 0.0, 0.0, 1.0, 0.0, 0.0, 1.0, 0.0, 0.0, 1.0, 0.0, 0.0, 1.0, 0.0, 0.0, 1.0, 0.0, 0.0, 1.0, 0.0, 0.0, 1.0, 0.0, 0.0, 1.0, 0.0, 0.0, 1.0, 0.0, 0.0, 1.0, 0.0, 0.0, 1.0, 0.0, 0.0, 1.0, 0.0, 0.0, 1.0, 0.0, 0.0, 1.0, 0.0, 0.0, 1.0, 0.0, 0.0, 1.0, 0.0, 0.0, 1.0, 0.0, 0.0, 1.0, 0.0, 0.0, 1.0, 0.0, 0.0, 1.0, 0.0, 0.0, 1.0, 0.0, 0.0, 1.0, 0.0, 0.0, 1.0, 0.0, 0.0, 1.0, 0.0, 0.0, 1.0, 0.0, 0.0, 1.0, 0.0, 0.0, 1.0, 0.0, 0.0, 1.0, 0.0, 0.0, 1.0, 0.0, 0.0, 1.0, 0.0, 0.0, 1.0, 0.0, 0.0, 1.0, 0.0, 0.0, 1.0, 0.0, 0.0, 1.0, 0.0, 0.0, 1.0, 0.0, 0.0, 1.0, 0.0, 0.0, 1.0, 0.0, 0.0, 1.0, 0.0, 0.0, 1.0, 0.0, 0.0, 1.0, 0.0, 0.0, 1.0, 0.0, 0.0, 1.0, 0.0, 0.0, 1.0, 0.0, 0.0, 1.0, 0.0, 0.0, 1.0, 0.0, 0.0, 1.0, 0.0, 0.0, 1.0, 0.0, 0.0, 1.0, 0.0, 0.0, 1.0, 0.0, 0.0, 1.0, 0.0, 0.0, 1.0, 0.0, 0.0, 1.0, 0.0, 0.0, 1.0, 0.0, 0.0, 1.0, 0.0, 0.0, 1.0, 0.0, 0.0, 1.0, 0.0, 0.0, 1.0, 0.0, 0.0, 1.0, 0.0, 0.0, 1.0, 0.0, 0.0, 1.0, 0.0, 0.0, 1.0, 0.0, 0.0, 1.0, 0.0, 0.0, 1.0, 0.0, 0.0, 1.0, 0.0, 0.0, 1.0, 0.0, 0.0, 1.0, 0.0, 0.0, 1.0, 0.0, 0.0, 1.0, 0.0, 0.0, 1.0, 0.0, 0.0, 1.0, 0.0, 0.0, 1.0, 0.0, 0.0, 1.0, 0.0, 0.0, 1.0, 0.0, 0.0, 1.0, 0.0, 0.0, 1.0, 0.0, 0.0, 1.0, 0.0, 0.0, 1.0, 0.0, 0.0, 1.0, 0.0, 0.0, 1.0, 0.0, 0.0, 1.0, 0.0, 0.0, 1.0, 0.0, 0.0, 1.0, 0.0, 0.0, 1.0, 0.0, 0.0, 1.0, 0.0, 0.0, 1.0, 0.0, 0.0, 1.0, 0.0, 0.0, 1.0, 0.0, 0.0, 1.0, 0.0, 0.0, 1.0, 0.0, 0.0, 1.0, 0.0, 0.0, 1.0, 0.0, 0.0, 1.0, 0.0, 0.0, 1.0, 0.0, 0.0, 1.0, 0.0, 0.0, 1.0, 0.0, 0.0, 1.0, 0.0, 0.0, 1.0, 0.0, 0.0, 1.0, 0.0, 0.0, 1.0, 0.0, 0.0, 1.0, 0.0, 0.0, 1.0, 0.0, 0.0, 1.0, 0.0, 0.0, 1.0, 0.0, 0.0, 1.0, 0.0, 0.0, 1.0, 0.0, 0.0, 1.0, 0.0, 0.0, 1.0, 0.0, 0.0, 1.0, 0.0, 0.0, 1.0, 0.0, 0.0, 1.0, 0.0, 0.0, 1.0, 0.0, 0.0, 1.0, 0.0, 0.0, 1.0, 0.0, 0.0, 1.0, 0.0, 0.0, 1.0, 0.0, 0.0, 1.0, 0.0, 0.0, 1.0, 0.0, 0.0, 1.0, 0.0, 0.0, 1.0, 0.0, 0.0, 1.0, 0.0, 0.0, 1.0, 0.0, 0.0, 1.0, 0.0, 0.0, 1.0, 0.0, 0.0, 1.0, 0.0, 0.0, 1.0, 0.0, 0.0, 1.0, 0.0, 0.0, 1.0, 0.0, 0.0, 1.0, 0.0, 0.0, 1.0, 0.0, 0.0, 1.0, 0.0, 0.0, 1.0, 0.0, 0.0, 1.0, 0.0, 0.0, 1.0, 0.0, 0.0, 1.0, 0.0, 0.0, 1.0, 0.0, 0.0, 1.0, 0.0, 0.0, 1.0, 0.0, 0.0, 1.0, 0.0, 0.0, 1.0, 0.0, 0.0, 1.0, 0.0, 0.0, 1.0, 0.0, 0.0, 1.0, 0.0, 0.0, 1.0, 0.0, 0.0, 1.0, 0.0, 0.0, 1.0, 0.0, 0.0, 1.0, 0.0, 0.0, 1.0, 0.0, 0.0, 1.0, 0.0, 0.0, 1.0, 0.0, 0.0, 1.0, 0.0, 0.0, 1.0, 0.0, 0.0, 1.0, 0.0, 0.0, 1.0, 0.0, 0.0, 1.0, 0.0, 0.0, 1.0, 0.0, 0.0, 1.0, 0.0, 0.0, 1.0, 0.0, 0.0, 1.0, 0.0, 0.0, 1.0, 0.0, 0.0, 1.0, 0.0, 0.0, 1.0, 0.0, 0.0, 1.0, 0.0, 0.0, 1.0, 0.0, 0.0, 1.0, 0.0, 0.0, 1.0, 0.0, 0.0, 1.0, 0.0, 0.0, 1.0, 0.0, 0.0, 1.0, 0.0, 0.0, 1.0, 0.0, 0.0, 1.0, 0.0, 0.0, 1.0, 0.0, 0.0, 1.0, 0.0, 0.0, 1.0, 0.0, 0.0, 1.0, 0.0, 0.0, 1.0, 0.0, 0.0, 1.0, 0.0, 0.0, 1.0, 0.0, 0.0, 1.0, 0.0, 0.0, 1.0, 0.0, 0.0, 1.0, 0.0, 0.0, 1.0, 0.0, 0.0, 1.0, 0.0, 0.0, 1.0, 0.0, 0.0, 1.0, 0.0, 0.0, 1.0, 0.0, 0.0, 1.0, 0.0, 0.0, 1.0, 0.0, 0.0, 1.0, 0.0, 0.0, 1.0, 0.0, 0.0, 1.0, 0.0, 0.0, 1.0, 0.0, 0.0, 1.0, 0.0, 0.0, 1.0, 0.0, 0.0, 1.0, 0.0, 0.0, 1.0, 0.0, 0.0, 1.0, 0.0, 0.0, 1.0, 0.0, 0.0, 1.0, 0.0, 0.0, 1.0, 0.0, 0.0, 1.0, 0.0, 0.0, 1.0, 0.0, 0.0, 1.0, 0.0, 0.0, 1.0, 0.0, 0.0, 1.0, 0.0, 0.0, 1.0, 0.0, 0.0, 1.0, 0.0, 0.0, 1.0, 0.0, 0.0, 1.0, 0.0, 0.0, 1.0, 0.0, 0.0, 1.0, 0.0, 0.0, 1.0, 0.0, 0.0, 1.0, 0.0, 0.0, 1.0, 0.0, 0.0, 1.0, 0.0, 0.0, 1.0, 0.0, 0.0, 1.0, 0.0, 0.0, 1.0, 0.0, 0.0, 1.0, 0.0, 0.0, 1.0, 0.0, 0.0, 1.0, 0.0, 0.0, 1.0, 0.0, 0.0, 1.0, 0.0, 0.0, 1.0, 0.0, 0.0, 1.0, 0.0, 0.0, 1.0, 0.0, 0.0, 1.0, 0.0, 0.0, 1.0, 0.0, 0.0, 1.0, 0.0, 0.0, 1.0, 0.0, 0.0, 1.0, 0.0, 0.0, 1.0, 0.0, 0.0, 1.0, 0.0, 0.0, 1.0, 0.0, 0.0, 1.0, 0.0, 0.0, 1.0, 0.0, 0.0, 1.0, 0.0, 0.0, 1.0, 0.0, 0.0, 1.0, 0.0, 0.0, 1.0, 0.0, 0.0, 1.0, 0.0, 0.0, 1.0, 0.0, 0.0, 1.0, 0.0, 0.0, 1.0, 0.0, 0.0, 1.0, 0.0, 0.0, 1.0, 0.0, 0.0, 1.0, 0.0, 0.0, 1.0, 0.0, 0.0, 1.0, 0.0, 0.0, 1.0, 0.0, 0.0, 1.0, 0.0, 0.0, 1.0, 0.0, 0.0, 1.0, 0.0, 0.0, 1.0, 0.0, 0.0, 1.0, 0.0, 0.0, 1.0, 0.0, 0.0, 1.0, 0.0, 0.0, 1.0, 0.0, 0.0, 1.0, 0.0, 0.0, 1.0, 0.0, 0.0, 1.0, 0.0, 0.0, 1.0, 0.0, 0.0, 1.0, 0.0, 0.0, 1.0, 0.0, 0.0, 1.0, 0.0, 0.0, 1.0, 0.0, 0.0, 1.0, 0.0, 0.0, 1.0, 0.0, 0.0, 1.0, 0.0, 0.0, 1.0, 0.0, 0.0, 1.0, 0.0, 0.0, 1.0, 0.0, 0.0, 1.0, 0.0, 0.0, 1.0, 0.0, 0.0, 1.0, 0.0, 0.0, 1.0, 0.0, 0.0, 1.0, 0.0, 0.0, 1.0, 0.0, 0.0, 1.0, 0.0, 0.0, 1.0, 0.0, 0.0, 1.0, 0.0, 0.0, 1.0, 0.0, 0.0, 1.0, 0.0, 0.0, 1.0, 0.0, 0.0, 1.0, 0.0, 0.0, 1.0, 0.0, 0.0, 1.0, 0.0, 0.0, 1.0, 0.0, 0.0, 1.0, 0.0, 0.0, 1.0, 0.0, 0.0, 1.0, 0.0, 0.0, 1.0, 0.0, 0.0, 1.0, 0.0, 0.0, 1.0, 0.0, 0.0, 1.0, 0.0, 0.0, 1.0, 0.0, 0.0, 1.0, 0.0, 0.0, 1.0, 0.0, 0.0, 1.0, 0.0, 0.0, 1.0, 0.0, 0.0, 1.0, 0.0, 0.0, 1.0, 0.0, 0.0, 1.0, 0.0, 0.0, 1.0, 0.0, 0.0, 1.0, 0.0, 0.0, 1.0, 0.0, 0.0, 1.0, 0.0, 0.0, 1.0, 0.0, 0.0, 1.0, 0.0, 0.0, 1.0, 0.0, 0.0, 1.0, 0.0, 0.0, 1.0, 0.0, 0.0, 1.0, 0.0, 0.0, 1.0, 0.0, 0.0, 1.0, 0.0, 0.0, 1.0, 0.0, 0.0, 1.0, 0.0, 0.0, 1.0, 0.0, 0.0, 1.0, 0.0, 0.0, 1.0, 0.0, 0.0, 1.0, 0.0, 0.0, 1.0, 0.0, 0.0, 1.0, 0.0, 0.0, 1.0, 0.0, 0.0, 1.0, 0.0, 0.0, 1.0, 0.0, 0.0, 1.0, 0.0, 0.0, 1.0, 0.0, 0.0, 1.0, 0.0, 0.0, 1.0, 0.0, 0.0, 1.0, 0.0, 0.0, 1.0, 0.0, 0.0, 1.0, 0.0, 0.0, 1.0, 0.0, 0.0, 1.0, 0.0, 0.0, 1.0, 0.0, 0.0, 1.0, 0.0, 0.0, 1.0, 0.0, 0.0, 1.0, 0.0, 0.0, 1.0, 0.0, 0.0, 1.0, 0.0, 0.0, 1.0, 0.0, 0.0, 1.0, 0.0, 0.0, 1.0, 0.0, 0.0, 1.0, 0.0, 0.0, 1.0, 0.0, 0.0, 1.0, 0.0, 0.0, 1.0, 0.0, 0.0, 1.0, 0.0, 0.0, 1.0, 0.0, 0.0, 1.0, 0.0, 0.0, 1.0, 0.0, 0.0, 1.0, 0.0, 0.0, 1.0, 0.0, 0.0, 1.0, 0.0, 0.0, 1.0, 0.0, 0.0, 1.0, 0.0, 0.0, 1.0, 0.0, 0.0, 1.0, 0.0, 0.0, 1.0, 0.0, 0.0, 1.0, 0.0, 0.0, 1.0, 0.0, 0.0, 1.0, 0.0, 0.0, 1.0, 0.0, 0.0, 1.0, 0.0, 0.0, 1.0, 0.0, 0.0, 1.0, 0.0, 0.0, 1.0, 0.0, 0.0, 1.0, 0.0, 0.0, 1.0, 0.0, 0.0, 1.0, 0.0, 0.0, 1.0, 0.0, 0.0, 1.0, 0.0, 0.0, 1.0, 0.0, 0.0, 1.0, 0.0, 0.0, 1.0, 0.0, 0.0, 1.0, 0.0, 0.0, 1.0, 0.0, 0.0, -1.0, 0.0, 0.0, -1.0, 0.0, 0.0, -1.0, 0.0, 0.0, -1.0, 0.0, 0.0, -1.0, 0.0, 0.0, -1.0, 0.0, 0.0, -1.0, 0.0, 0.0, -1.0, 0.0, 0.0, -1.0, 0.0, 0.0, -1.0, 0.0, 0.0, -1.0, 0.0, 0.0, -1.0, 0.0, 0.0, -1.0, 0.0, 0.0, -1.0, 0.0, 0.0, -1.0, 0.0, 0.0, -1.0, 0.0, 0.0, -1.0, 0.0, 0.0, -1.0, 0.0, 0.0, -1.0, 0.0, 0.0, -1.0, 0.0, 0.0, -1.0, 0.0, 0.0, -1.0, 0.0, 0.0, -1.0, 0.0, 0.0, -1.0, 0.0, 0.0, -1.0, 0.0, 0.0, -1.0, 0.0, 0.0, -1.0, 0.0, 0.0, -1.0, 0.0, 0.0, -1.0, 0.0, 0.0, -1.0, 0.0, 0.0, -1.0, 0.0, 0.0, -1.0, 0.0, 0.0, -1.0, 0.0, 0.0, -1.0, 0.0, 0.0, -1.0, 0.0, 0.0, -1.0, 0.0, 0.0, -1.0, 0.0, 0.0, -1.0, 0.0, 0.0, -1.0, 0.0, 0.0, -1.0, 0.0, 0.0, -1.0, 0.0, 0.0, -1.0, 0.0, 0.0, -1.0, 0.0, 0.0, -1.0, 0.0, 0.0, -1.0, 0.0, 0.0, -1.0, 0.0, 0.0, -1.0, 0.0, 0.0, -1.0, 0.0, 0.0, -1.0, 0.0, 0.0, -1.0, 0.0, 0.0, -1.0, 0.0, 0.0, -1.0, 0.0, 0.0, -1.0, 0.0, 0.0, -1.0, 0.0, 0.0, -1.0, 0.0, 0.0, -1.0, 0.0, 0.0, -1.0, 0.0, 0.0, -1.0, 0.0, 0.0, -1.0, 0.0, 0.0, -1.0, 0.0, 0.0, -1.0, 0.0, 0.0, -1.0, 0.0, 0.0, -1.0, 0.0, 0.0, -1.0, 0.0, 0.0, -1.0, 0.0, 0.0, -1.0, 0.0, 0.0, -1.0, 0.0, 0.0, -1.0, 0.0, 0.0, -1.0, 0.0, 0.0, -1.0, 0.0, 0.0, -1.0, 0.0, 0.0, -1.0, 0.0, 0.0, -1.0, 0.0, 0.0, -1.0, 0.0, 0.0, -1.0, 0.0, 0.0, -1.0, 0.0, 0.0, -1.0, 0.0, 0.0, -1.0, 0.0, 0.0, -1.0, 0.0, 0.0, -1.0, 0.0, 0.0, -1.0, 0.0, 0.0, -1.0, 0.0, 0.0, -1.0, 0.0, 0.0, -1.0, 0.0, 0.0, -1.0, 0.0, 0.0, -1.0, 0.0, 0.0, -1.0, 0.0, 0.0, -1.0, 0.0, 0.0, -1.0, 0.0, 0.0, -1.0, 0.0, 0.0, -1.0, 0.0, 0.0, -1.0, 0.0, 0.0, -1.0, 0.0, 0.0, -1.0, 0.0, 0.0, -1.0, 0.0, 0.0, -1.0, 0.0, 0.0, -1.0, 0.0, 0.0, -1.0, 0.0, 0.0, -1.0, 0.0, 0.0, -1.0, 0.0, 0.0, -1.0, 0.0, 0.0, -1.0, 0.0, 0.0, -1.0, 0.0, 0.0, -1.0, 0.0, 0.0, -1.0, 0.0, 0.0, -1.0, 0.0, 0.0, -1.0, 0.0, 0.0, -1.0, 0.0, 0.0, -1.0, 0.0, 0.0, -1.0, 0.0, 0.0, -1.0, 0.0, 0.0, -1.0, 0.0, 0.0, -1.0, 0.0, 0.0, -1.0, 0.0, 0.0, -1.0, 0.0, 0.0, -1.0, 0.0, 0.0, -1.0, 0.0, 0.0, -1.0, 0.0, 0.0, -1.0, 0.0, 0.0, -1.0, 0.0, 0.0, -1.0, 0.0, 0.0, -1.0, 0.0, 0.0, -1.0, 0.0, 0.0, -1.0, 0.0, 0.0, -1.0, 0.0, 0.0, -1.0, 0.0, 0.0, -1.0, 0.0, 0.0, -1.0, 0.0, 0.0, -1.0, 0.0, 0.0, -1.0, 0.0, 0.0, -1.0, 0.0, 0.0, -1.0, 0.0, 0.0, -1.0, 0.0, 0.0, -1.0, 0.0, 0.0, -1.0, 0.0, 0.0, -1.0, 0.0, 0.0, -1.0, 0.0, 0.0, -1.0, 0.0, 0.0, -1.0, 0.0, 0.0, -1.0, 0.0, 0.0, -1.0, 0.0, 0.0, -1.0, 0.0, 0.0, -1.0, 0.0, 0.0, -1.0, 0.0, 0.0, -1.0, 0.0, 0.0, -1.0, 0.0, 0.0, -1.0, 0.0, 0.0, -1.0, 0.0, 0.0, -1.0, 0.0, 0.0, -1.0, 0.0, -1.0, 0.0, 0.0, -1.0, 0.0, 0.0, -1.0, 0.0, 0.0, -1.0, 0.0, 0.0, -1.0, 0.0, 0.0, -1.0, 0.0, 0.0, -1.0, 0.0, 0.0, -1.0, 0.0, 0.0, -1.0, 0.0, 0.0, -1.0, 0.0, 0.0, -1.0, 0.0, 0.0, -1.0, 0.0, 0.0, -1.0, 0.0, 0.0, -1.0, 0.0, 0.0, -1.0, 0.0, 0.0, -1.0, 0.0, 0.0, -1.0, 0.0, 0.0, -1.0, 0.0, 0.0, -1.0, 0.0, 0.0, -1.0, 0.0, 0.0, -1.0, 0.0, 0.0, -1.0, 0.0, 0.0, -1.0, 0.0, 0.0, -1.0, 0.0, 0.0, -1.0, 0.0, 0.0, -1.0, 0.0, 0.0, -1.0, 0.0, 0.0, -1.0, 0.0, 0.0, -1.0, 0.0, 0.0, -1.0, 0.0, 0.0, -1.0, 0.0, 0.0, -1.0, 0.0, 0.0, -1.0, 0.0, 0.0, -1.0, 0.0, 0.0, -1.0, 0.0, 0.0, -1.0, 0.0, 0.0, -1.0, 0.0, 0.0, -1.0, 0.0, 0.0, -1.0, 0.0, 0.0, -1.0, 0.0, 0.0, -1.0, 0.0, 0.0, -1.0, 0.0, 0.0, -1.0, 0.0, 0.0, -1.0, 0.0, 0.0, -1.0, 0.0, 0.0, -1.0, 0.0, 0.0, -1.0, 0.0, 0.0, -1.0, 0.0, 0.0, -1.0, 0.0, 0.0, -1.0, 0.0, 0.0, -1.0, 0.0, 0.0, -1.0, 0.0, 0.0, -1.0, 0.0, 0.0, -1.0, 0.0, 0.0, -1.0, 0.0, 0.0, -1.0, 0.0, 0.0, -1.0, 0.0, 0.0, -1.0, 0.0, 0.0, -1.0, 0.0, 0.0, -1.0, 0.0, 0.0, -1.0, 0.0, 0.0, -1.0, 0.0, 0.0, -1.0, 0.0, 0.0, -1.0, 0.0, 0.0, -1.0, 0.0, 0.0, -1.0, 0.0, 0.0, -1.0, 0.0, 0.0, -1.0, 0.0, 0.0, -1.0, 0.0, 0.0, -1.0, 0.0, 0.0, -1.0, 0.0, 0.0, -1.0, 0.0, 0.0, -1.0, 0.0, 0.0, -1.0, 0.0, 0.0, -1.0, 0.0, 0.0, -1.0, 0.0, 0.0, -1.0, 0.0, 0.0, -1.0, 0.0, 0.0, -1.0, 0.0, 0.0, -1.0, 0.0, 0.0, -1.0, 0.0, 0.0, -1.0, 0.0, 0.0, -1.0, 0.0, 0.0, -1.0, 0.0, 0.0, -1.0, 0.0, 0.0, -1.0, 0.0, 0.0, -1.0, 0.0, 0.0, -1.0, 0.0, 0.0, -1.0, 0.0, 0.0, -1.0, 0.0, 0.0, -1.0, 0.0, 0.0, -1.0, 0.0, 0.0, -1.0, 0.0, 0.0, -1.0, 0.0, 0.0, -1.0, 0.0, 0.0, -1.0, 0.0, 0.0, -1.0, 0.0, 0.0, -1.0, 0.0, 0.0, -1.0, 0.0, 0.0, -1.0, 0.0, 0.0, -1.0, 0.0, 0.0, -1.0, 0.0, 0.0, -1.0, 0.0, 0.0, -1.0, 0.0, 0.0, -1.0, 0.0, 0.0, -1.0, 0.0, 0.0, -1.0, 0.0, 0.0, -1.0, 0.0, 0.0, -1.0, -9.17e-07, 0.0, -1.0, -1.468e-07, 0.0, -1.0, -1.272e-06, 0.0, -1.0, 0.0, 0.0, -1.0, -1.468e-07, 0.0, -1.0, -9.17e-07, 0.0, -1.0, 0.0, 0.0, -1.0, -1.468e-07, 0.0, -1.0, 0.0, 0.0, -1.0, 0.0, 0.0, -1.0, -1.468e-07, 0.0, -1.0, 0.0, 0.0, -1.0, 0.0, 0.0, -1.0, 0.0, 0.0, -1.0, -9.17e-07, 0.0, -1.0, 0.0, 0.0, -1.0, 0.0, 0.0, -1.0, 0.0, 0.0, -1.0, 0.0, 0.0, -1.0, 0.0, 0.0, -1.0, 0.0, 0.0, -1.0, 0.0, 0.0, -1.0, 0.0, 0.0, -1.0, 0.0, 0.0, -1.0, 0.0, 0.0, -1.0, -9.17e-07, 0.0, -1.0, -1.272e-06, 0.0, -1.0, 0.0, 0.0, -1.0, 0.0, 0.0, -1.0, -9.17e-07, 0.0, -1.0, 0.0, 0.0, -1.0, -9.17e-07, 0.0, -1.0, 0.0, 0.0, -1.0, 0.0, 0.0, -1.0, 0.0, 0.0, -1.0, 0.0, 0.0, -1.0, -2.462e-06, 0.0, -1.0, 0.0, 0.0, -1.0, 0.0, 0.0, -1.0, -7.337e-08, 0.0, -1.0, 0.0, 0.0, -1.0, 0.0, 0.0, -1.0, -7.337e-08, 0.0, -1.0, 0.0, 0.0, -1.0, -2.462e-06, 0.0, -1.0, 0.0, 0.0, -1.0, 0.0, 0.0, -1.0, -7.337e-08, 0.0, -1.0, -2.186e-08, 0.0, -1.0, 0.0, 0.0, -1.0, 0.0, 0.0, -1.0, -2.186e-08, 0.0, -1.0, -2.462e-06, 0.0, -1.0, 0.0, 0.0, -1.0, -2.186e-08, 0.0, -1.0, -7.337e-08, 0.0, -1.0, -2.462e-06, 0.0, -1.0, 0.0, 0.0, -1.0, -7.337e-08, 0.0, -1.0, -2.186e-08, 0.0, -1.0, 0.0, 0.0, -1.0, 0.0, 0.0, -1.0, 0.0, 0.0, -1.0, 0.0, 0.0, -1.0, 0.0, 0.0, -1.0, 0.0, 0.0, -1.0, 0.0, 0.0, -1.0, 0.0, 0.0, -1.0, 0.0, 0.0, -1.0, 0.0, 0.0, -1.0, 0.0, 0.0, -1.0, 0.0, 0.0, -1.0, 0.0, 0.0, -1.0, 0.0, 0.0, -1.0, 0.0, 0.0, -1.0, 0.0, 0.0, -1.0, 0.0, 0.0, -1.0, 0.0, 0.0, -1.0, 0.0, 0.0, -1.0, 0.0, 0.0, -1.0, 0.0, 0.0, -1.0, 0.0, 0.0, -1.0, 0.0, 0.0, -1.0, 0.0, 0.0, -1.0, 0.0, 0.0, -1.0, 0.0, 0.0, -1.0, 0.0, 0.0, -1.0, 0.0, 0.0, -1.0, 0.0, 0.0, -1.0, 0.0, 0.0, -1.0, 0.0, 0.0, -1.0, 0.0, 0.0, -1.0, 0.0, 0.0, -1.0, 0.0, 0.0, -1.0, 0.0, 0.0, -1.0, 0.0, 0.0, -1.0, 0.0, 0.0, -1.0, 0.0, 0.0, -1.0, 0.0, 0.0, -1.0, 0.0, 0.0, -1.0, 0.0, 0.0, -1.0, 0.0, 0.0, -1.0, 0.0, 0.0, -1.0, 0.0, 0.0, -1.0, 0.0, 0.0, -1.0, 0.0, 0.0, -1.0, 0.0, 0.0, -1.0, 0.0, 0.0, -1.0, 0.0, 0.0, -1.0, 0.0, 0.0, -1.0, 0.0, 0.0, -1.0, 0.0, 0.0, -1.0, 0.0, 0.0, -1.0, 0.0, 0.0, -1.0, 0.0, 0.0, -1.0, 0.0, 0.0, -1.0, 0.0, 0.0, -1.0, 0.0, 0.0, -1.0, 0.0, 0.0, -1.0, 0.0, 0.0, -1.0, 0.0, 0.0, -1.0, 0.0, 0.0, -1.0, 0.0, 0.0, -1.0, 0.0, 0.0, -1.0, 0.0, 0.0, -1.0, 0.0, 0.0, -1.0, 0.0, 0.0, -1.0, 0.0, 0.0, -1.0, 0.0, 0.0, -1.0, 0.0, 0.0, -1.0, 0.0, 0.0, -1.0, 0.0, 0.0, -1.0, 0.0, 0.0, -1.0, 0.0, 0.0, -1.0, 0.0, 0.0, -1.0, 0.0, 0.0, -1.0, 0.0, 0.0, -1.0, 0.0, 0.0, -1.0, 0.0, 0.0, -1.0, 0.0, 0.0, -1.0, 0.0, 0.0, -1.0, 0.0, 0.0, -1.0, 0.0, 0.0, -1.0, 0.0, 0.0, 1.0, 0.0, 0.0, 1.0, 0.0, 0.0, 1.0, 0.0, 0.0, 1.0, 0.0, 0.0, 1.0, 0.0, 0.0, 1.0, 0.0, 0.0, 1.0, 0.0, 0.0, 1.0, 0.0, 0.0, 1.0, 0.0, 0.0, 1.0, 0.0, 0.0, 1.0, 0.0, 0.0, 1.0, 0.0, 0.0, 1.0, 0.0, 0.0, 1.0, 0.0, 0.0, 1.0, 0.0, 0.0, 1.0, 0.0, 0.0, 1.0, 0.0, 0.0, 1.0, 0.0, 0.0, 1.0, 0.0, 0.0, 1.0, 0.0, 0.0, 1.0, 0.0, 0.0, 1.0, 0.0, 0.0, 1.0, 0.0, 0.0, 1.0, 0.0, 0.0, 1.0, 0.0, 0.0, 1.0, 0.0, 0.0, 1.0, 0.0, 0.0, 1.0, 0.0, 0.0, 1.0, 0.0, 0.0, 1.0, 0.0, 0.0, 1.0, 0.0, 0.0, 1.0, 0.0, 0.0, 1.0, 0.0, 0.0, 1.0, 0.0, 0.0, 1.0, 0.0, 0.0, 1.0, 0.0, 0.0, 1.0, 0.0, 0.0, 1.0, 0.0, 0.0, 1.0, 0.0, 0.0, 1.0, 0.0, 0.0, 1.0, 0.0, 0.0, 1.0, 0.0, 0.0, 1.0, 0.0, 0.0, 1.0, 0.0, 0.0, 1.0, 0.0, 0.0, 1.0, 0.0, 0.0, 1.0, 0.0, 0.0, 1.0, 0.0, 0.0, 1.0, 0.0, 0.0, 1.0, 0.0, 0.0, 1.0, 0.0, 0.0, 1.0, 0.0, 0.0, 1.0, 0.0, 0.0, 1.0, 0.0, 0.0, 1.0, 0.0, 0.0, 1.0, 0.0, 0.0, 1.0, 0.0, 0.0, 1.0, 0.0, 0.0, 1.0, 0.0, 0.0, 1.0, 0.0, 0.0, 1.0, 0.0, 0.0, 1.0, 0.0, 0.0, 1.0, -4.336e-06, 0.0, 1.0, -4.336e-06, 0.0, 1.0, 0.0, 0.0, 1.0, 0.0, 0.0, 1.0, -1.281e-06, 0.0, 1.0, -4.336e-06, 0.0, 1.0, -5.172e-08, 0.0, 1.0, 0.0, 0.0, 1.0, 1.712e-07, 0.0, 1.0, -5.172e-08, 0.0, 1.0, -4.336e-06, 0.0, 1.0, 0.0, 0.0, 1.0, -5.172e-08, 0.0, 1.0, -5.172e-08, 0.0, 1.0, 1.712e-07, 0.0, 1.0, -1.304e-06, 0.0, 1.0, -1.281e-06, 0.0, 1.0, -5.172e-08, 0.0, 1.0, 3.179e-07, 0.0, 1.0, 3.179e-07, 0.0, 1.0, -5.172e-08, 0.0, 1.0, 0.0, 0.0, 1.0, -1.304e-06, 0.0, 1.0, 1.712e-07, 0.0, 1.0, 1.428e-06, 0.0, 1.0, 1.428e-06, 0.0, 1.0, 1.712e-07, 0.0, 1.0, 1.907e-06, 0.0, 1.0, -1.281e-06, 0.0, 1.0, 3.179e-07, 0.0, 1.0, 0.0, 0.0, 1.0, 1.907e-06, 0.0, 1.0, 1.712e-07, 0.0, 1.0, 0.0, 0.0, 1.0, 0.0, 0.0, 1.0, 0.0, 0.0, 1.0, 2.609e-06, 0.0, 1.0, 0.0, 0.0, 1.0, 0.0, 0.0, 1.0, 4.7e-07, 0.0, 1.0, 0.0, 0.0, 1.0, 2.609e-06, 0.0, 1.0, 6.163e-07, 0.0, 1.0, 2.609e-06, 0.0, 1.0, 4.7e-07, 0.0, 1.0, 6.163e-07, 0.0, 1.0, -1.281e-06, 0.0, 1.0, 0.0, 0.0, 1.0, 6.163e-07, 0.0, 1.0, 6.163e-07, 0.0, 1.0, 4.7e-07, 0.0, 1.0, 1.628e-08, 0.0, 1.0, 4.7e-07, 0.0, 1.0, 0.0, 0.0, 1.0, 6.824e-08, 0.0, 1.0, 1.628e-08, 0.0, 1.0, 4.7e-07, 0.0, 1.0, 6.824e-08, 0.0, 1.0, 0.0, 0.0, 1.0, 1.712e-07, 0.0, 1.0, 6.824e-08, 0.0, 1.0, 6.824e-08, 0.0, 1.0, 1.712e-07, 0.0, 1.0, 0.0, 0.0, 1.0, 1.628e-08, 0.0, 1.0, 6.824e-08, 0.0, 1.0, 0.0, 0.0, 1.0, 0.0, 0.0, 1.0, 6.824e-08, 0.0, 1.0, 0.0, 0.0, 1.0, 0.0, 0.0, 1.0, 0.0, 0.0, 1.0, 0.0, 0.0, 1.0, 0.0, 0.0, 1.0, 0.0, 0.0, 1.0, 0.0, 0.0, 1.0, 0.0, 0.0, 1.0, 0.0, 0.0, 1.0, 0.0, 0.0, 1.0, 0.0, 0.0, 1.0, 0.0, 0.0, 1.0, 0.0, 0.0, 1.0, 0.0, 0.0, 1.0, 0.0, 0.0, 1.0, 0.0, 0.0, 1.0, 0.0, 0.0, 1.0, 0.0, 0.0, 1.0, 0.0, 0.0, 1.0, 0.0, 0.0, 1.0, 0.0, 0.0, 1.0, 0.0, 0.0, 1.0, 0.0, 0.0, 1.0, 0.0, 0.0, 1.0, 0.0, 0.0, 1.0, 0.0, 0.0, 1.0, 0.0, 0.0, 1.0, 0.0, 0.0, 1.0, 0.0, 0.0, 1.0, 0.0, 0.0, 1.0, 0.0, 0.0, 1.0, 0.0, 0.0, 1.0, 0.0, 0.0, 1.0, 0.0, 0.0, 1.0, 0.0, 0.0, 1.0, 0.0, 0.0, 1.0, 0.0, 0.0, 1.0, 0.0, 0.0, 1.0, 0.0, 0.0, 1.0, 0.0, 0.0, 1.0, 0.0, 0.0, 1.0, 0.0, 0.0, 1.0, 0.0, 0.0, 1.0, 0.0, 0.0, 1.0, 0.0, 0.0, 1.0, 0.0, 0.0, 1.0, 0.0, 0.0, 1.0, 0.0, 0.0, 1.0, 0.0, 0.0, 1.0, 0.0, 0.0, 1.0, 0.0, 0.0, 1.0, 0.0, 0.0, 1.0, 0.0, 0.0, 1.0, 0.0, 0.0, 1.0, 0.0, 0.0, 1.0, 0.0, 0.0, 1.0, 0.0, 0.0, 1.0, 0.0, 0.0, 1.0, 0.0, 0.0, 1.0, 0.0, 0.0, 1.0, 0.0, 0.0, 1.0, 0.0, 0.0, 1.0, 0.0, 0.0, 1.0, 0.0, 0.0, 1.0, 0.0, 0.0, 1.0, 0.0, 0.0, 1.0, 0.0, 0.0, 1.0, 0.0, 0.0, 1.0, 0.0, 0.0, 1.0, 0.0, 0.0, 1.0, 0.0, 0.0, 1.0, 0.0, 0.0, 1.0, 0.0, 0.0, 1.0, 0.0, 0.0, 1.0, 0.0, 0.0, 1.0, 0.0, 0.0, 1.0, 0.0, 0.0, 1.0, 0.0, 0.0, 1.0, 0.0, 0.0, 1.0, 0.0, 0.0, 1.0, 0.0, 0.0, 1.0, 0.0, 0.0, 1.0, 0.0, 0.0, 1.0, 0.0, 0.0, 1.0, 0.0, 0.0, 1.0, 0.0, 0.0, 1.0, 0.0, 0.0, 1.0, 0.0, 0.0, 1.0, 0.0, 0.0, 1.0, 0.0, 0.0, 1.0, 0.0, 0.0, 1.0, 0.0, 0.0, 1.0, 0.0, 0.0, 1.0, 0.0, 0.0, 1.0, 0.0, 0.0, 1.0, 0.0, 0.0, 1.0, 0.0, 0.0, 1.0, 0.0, 0.0, 1.0, 0.0, 0.0, 1.0, 0.0, 0.0, 1.0, 0.0, 0.0, 1.0, -1.03e-07, 0.0, 1.0, 0.0, 0.0, 1.0, 0.0, 0.0, 1.0, 0.0, 0.0, 1.0, 0.0, 0.0, 1.0, 0.0, 0.0, 1.0, -1.03e-07, 0.0, 1.0, -1.383e-08, 0.0, 1.0, -1.383e-08, 0.0, 1.0, -1.03e-07, 0.0, 1.0, -7.296e-08, 0.0, 1.0, -7.296e-08, 0.0, 1.0, -1.03e-07, 0.0, 1.0, 0.0, 0.0, 1.0, -1.383e-08, 0.0, 1.0, -7.296e-08, 0.0, 1.0, 0.0, 0.0, 1.0, 0.0, 0.0, 1.0, -7.296e-08, 0.0, 1.0, 0.0])] * 3)])
arm_armature = bpy.data.armatures.new('Armature')  # bones are not reproduced

# ---- objects
ob_armature = bpy.data.objects.new('Armature', arm_armature)
ob_police = bpy.data.objects.new('police', me_police)

# ---- transforms, parenting, visibility, modifiers, constraints
ob_armature.location = (0.0, 0.0, 0.0)
ob_armature.rotation_euler = (1.571, 2.22e-16, 2.22e-16)
ob_armature.lineart.crease_threshold = 0.0
ob_police.parent = ob_armature
ob_police.matrix_parent_inverse = Matrix(((1.0, 2.22e-16, -2.22e-16, 0.0), (2.22e-16, -4.371e-08, 1.0, 0.0), (2.22e-16, -1.0, -4.371e-08, 0.0), (0.0, 0.0, 0.0, 1.0)))
ob_police.location = (0.0, 0.0, 2.842e-14)
ob_police.rotation_euler = (1.571, -0.0, 0.0)
ob_police.scale = (0.1, 0.1, 0.1)
ob_police.lineart.crease_threshold = 0.0
_vg = ob_police.vertex_groups.new(name='Main')
_vg = ob_police.vertex_groups.new(name='Body')
_vg.add([78, 79, 80, 81, 203, 204, 205, 206, 430, 431, 432, 433, 434, 435, 440, 441, 506, 507, 508, 509, 572, 573, 574, 575, 721, 722, 723, 724], 1.0, 'REPLACE')
_vg = ob_police.vertex_groups.new(name='Arm.R')
_vg.add([4, 5, 6, 7, 8, 9, 151, 152, 153, 154, 155, 156, 412, 413, 414, 415, 416, 417, 488, 489, 490, 491, 492, 493, 576, 577, 578, 579, 717, 718, 719, 720], 1.0, 'REPLACE')
_vg = ob_police.vertex_groups.new(name='Head')
_vg.add([0, 1, 2, 3, 10, 11, 12, 13, 14, 15, 16, 17, 18, 19, 20, 21, 22, 23, 24, 25, 26, 27, 28, 29, 30, 31, 32, 33, 34, 35, 36, 37, 38, 39, 40, 41, 42, 43, 44, 45, 53, 54, 55, 56, 57, 58, 59, 60, 61, 62, 63, 64, 65, 66, 67, 68, 69, 70, 71, 72, 73, 74, 75, 76, 77, 82, 83, 84, 85, 86, 87, 88, 89, 90, 91, 92, 93, 94, 95, 96, 97, 98, 99, 100, 101, 102, 103, 104, 105, 113, 114, 115, 116, 117, 118, 119, 120, 127, 128, 129, 130, 131, 132, 133, 134, 135, 136, 137, 138, 139, 140, 141, 142, 143, 144, 145, 146, 147, 148, 149, 150, 164, 165, 166, 167, 168, 169, 170, 171, 172, 173, 174, 175, 176, 177, 178, 179, 180, 181, 182, 183, 184, 185, 186, 187, 188, 189, 190, 191, 192, 193, 194, 195, 207, 208, 209, 210, 211, 212, 213, 214, 215, 216, 217, 218, 219, 220, 221, 222, 223, 224, 225, 226, 227, 228, 229, 230, 231, 232, 233, 234, 235, 236, 237, 238, 239, 240, 241, 242, 243, 244, 245, 246, 247, 248, 249, 250, 251, 252, 253, 254, 255, 256, 257, 258, 259, 260, 261, 268, 269, 270, 271, 272, 273, 274, 275, 276, 277, 278, 279, 280, 281, 282, 283, 284, 285, 286, 287, 288, 289, 290, 291, 292, 293, 294, 295, 296, 297, 298, 299, 300, 301, 302, 303, 304, 305, 306, 307, 308, 309, 310, 311, 312, 313, 314, 315, 316, 317, 318, 319, 320, 321, 322, 323, 324, 325, 326, 327, 328, 329, 330, 331, 332, 333, 334, 335, 336, 337, 338, 339, 340, 341, 342, 343, 344, 345, 346, 347, 348, 349, 350, 351, 352, 353, 354, 355, 356, 357, 358, 359, 360, 361, 362, 363, 364, 365, 366, 367, 368, 369, 370, 371, 372, 373, 378, 379, 380, 381, 382, 383, 384, 385, 386, 387, 388, 389, 390, 391, 392, 393, 394, 395, 396, 397, 402, 403, 404, 405, 406, 407, 408, 409, 410, 411, 418, 419, 420, 421, 422, 423, 424, 425, 442, 443, 444, 445, 446, 447, 448, 449, 456, 457, 458, 459, 460, 461, 462, 463, 464, 465, 466, 467, 468, 469, 470, 471, 472, 473, 474, 475, 476, 477, 478, 479, 480, 481, 482, 483, 484, 485, 486, 487, 516, 517, 518, 519, 520, 521, 522, 523, 524, 525, 526, 527, 528, 529, 530, 531, 532, 533, 534, 535, 536, 537, 538, 539, 540, 541, 542, 543, 544, 545, 546, 547, 548, 549, 550, 551, 552, 553, 554, 555, 556, 557, 558, 559, 560, 561, 562, 563, 584, 585, 586, 587, 588, 589, 590, 591, 592, 593, 594, 595, 596, 597, 598, 599, 600, 601, 602, 603, 604, 605, 606, 607, 608, 609, 610, 611, 612, 613, 614, 615, 616, 617, 618, 619, 620, 621, 622, 623, 624, 625, 626, 627, 628, 629, 630, 631, 632, 633, 634, 635, 636, 637, 638, 639, 640, 641, 642, 643, 644, 645, 646, 647, 648, 649, 650, 651, 652, 653, 654, 655, 656, 657, 658, 659, 660, 661, 662, 663, 664, 665, 666, 667, 668, 669, 670, 671, 672, 673, 674, 675, 676, 677, 678, 679, 680, 681, 682, 683, 684, 685, 686, 687, 688, 689, 690, 691, 692, 693, 694, 695, 696, 697, 698, 699, 700, 729, 730, 731, 732, 733, 734, 735, 736, 737, 738, 739, 740, 741, 742, 743, 744, 745, 746, 747, 748, 749, 750, 751, 752, 753, 754, 755, 756, 757, 758, 759, 760, 761, 762, 763, 764, 765, 766, 767, 768, 769, 770, 771, 772, 773, 774, 775, 776, 777, 778, 779, 780, 781, 782, 783, 784, 785, 786, 787, 788, 789, 790, 791, 792, 793, 794, 795, 796, 797, 798, 799, 800, 801, 802, 803, 804, 805, 806, 807, 808, 809, 810, 811, 812, 813, 814, 815, 816, 817, 818, 819, 820, 821, 822, 823, 824, 825, 826], 1.0, 'REPLACE')
_vg = ob_police.vertex_groups.new(name='Leg.R')
_vg.add([46, 47, 48, 49, 50, 51, 52, 157, 158, 159, 160, 161, 162, 163, 374, 375, 376, 377, 426, 427, 428, 429, 494, 495, 496, 497, 498, 499, 564, 565, 566, 567, 701, 702, 703, 704, 709, 710, 711, 712], 1.0, 'REPLACE')
_vg = ob_police.vertex_groups.new(name='Arm.L')
_vg.add([121, 122, 123, 124, 125, 126, 262, 263, 264, 265, 266, 267, 450, 451, 452, 453, 454, 455, 510, 511, 512, 513, 514, 515, 580, 581, 582, 583, 725, 726, 727, 728], 1.0, 'REPLACE')
_vg = ob_police.vertex_groups.new(name='Leg.L')
_vg.add([106, 107, 108, 109, 110, 111, 112, 196, 197, 198, 199, 200, 201, 202, 398, 399, 400, 401, 436, 437, 438, 439, 500, 501, 502, 503, 504, 505, 568, 569, 570, 571, 705, 706, 707, 708, 713, 714, 715, 716], 1.0, 'REPLACE')
_m = ob_police.modifiers.new('Armature', 'ARMATURE')
_m.object = ob_armature

# ---- collection membership
col_collection_1.objects.link(ob_armature)
col_collection_1.objects.link(ob_police)

# ---- scene / render settings (as saved in the file)
scene.frame_start = 1; scene.frame_end = 40; scene.frame_set(1)
scene.render.engine = 'BLENDER_EEVEE_NEXT'
scene.render.resolution_percentage = 50
scene.render.fps = 30
scene.render.dither_intensity = 0.0
scene.cycles.use_denoising = False
scene.cycles.samples = 10
scene.cycles.sampling_pattern = 'TABULATED_SOBOL'
scene.cycles.light_sampling_threshold = 0.0
scene.cycles.use_adaptive_sampling = False
scene.cycles.use_light_tree = False
scene.cycles.blur_glossy = 0.0
scene.cycles.pixel_filter_type = 'GAUSSIAN'
scene.cycles.sample_clamp_indirect = 0.0
scene.view_settings.view_transform = 'Standard'
bpy.context.view_layer.update()

# ---- added for rendering (the .blend has no active camera and no usable light): camera, sun
cam_auto = bpy.data.cameras.new('AutoCamera')
cam_auto.lens = 50.0
cam_auto.sensor_width = 36.0
cam_auto.clip_end = 1000.0
ob_auto_camera = bpy.data.objects.new('AutoCamera', cam_auto)
scene.collection.objects.link(ob_auto_camera)
ob_auto_camera.location = (3.03355, -3.59026, 3.77684)
ob_auto_camera.rotation_euler = (1.09748, -7.21219e-08, 0.694738)
scene.camera = ob_auto_camera
light_auto_sun = bpy.data.lights.new('AutoSun', 'SUN')
light_auto_sun.energy = 3.0
light_auto_sun.angle = 0.0523599
ob_auto_sun = bpy.data.objects.new('AutoSun', light_auto_sun)
scene.collection.objects.link(ob_auto_sun)
ob_auto_sun.rotation_euler = (0.872665, 0.174533, 0.523599)
bpy.context.view_layer.update()
